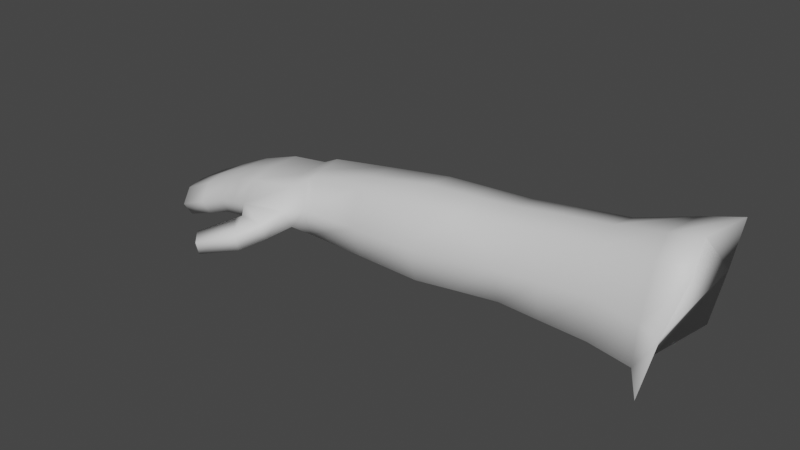# Source: RightArmModel.blend  (saved by Blender 3.6.13; exported with 4.5.12 LTS)
import bpy
from mathutils import Matrix  # noqa: F401  (used for matrix-valued properties, if any)

bpy.ops.wm.read_factory_settings(use_empty=True)
scene = bpy.context.scene
scene.name = 'Scene'

# ---- collections
col_collection = bpy.data.collections.new('Collection'); scene.collection.children.link(col_collection)

# ---- materials (node trees are filled in below, after node groups)
mat_skin_003 = bpy.data.materials.new('skin.003')
mat_skin_003.use_transparent_shadow = False
mat_skin_003.roughness = 0.5528

# ---- material node trees
mat_skin_003.use_nodes = True; mat_skin_003.node_tree.nodes.clear()
_N = mat_skin_003.node_tree.nodes; _L = mat_skin_003.node_tree.links
n0 = _N.new('ShaderNodeBsdfPrincipled'); n0.name = 'Principled BSDF'; n0.location = (10, 300)
n0.distribution = 'GGX'
n0.subsurface_method = 'RANDOM_WALK_SKIN'
n0.inputs[2].default_value = 0.5528
n0.inputs[3].default_value = 1.45
n0.inputs[27].default_value = (0.0, 0.0, 0.0, 1.0)
n0.inputs[28].default_value = 1.0
n1 = _N.new('ShaderNodeOutputMaterial'); n1.name = 'Material Output'; n1.location = (300, 300)
n2 = _N.new('ShaderNodeNormalMap'); n2.name = 'Normal Map'; n2.location = (-300, -300)
n2.label = 'Normal/Map'
_L.new(n0.outputs[0], n1.inputs[0])
_L.new(n2.outputs[0], n0.inputs[5])
n1.is_active_output = True

# ---- world
world_world = bpy.data.worlds.new('World'); scene.world = world_world
world_world.use_nodes = True; world_world.node_tree.nodes.clear()
_N = world_world.node_tree.nodes; _L = world_world.node_tree.links
n0 = _N.new('ShaderNodeOutputWorld'); n0.name = 'World Output'; n0.location = (300, 300)
n1 = _N.new('ShaderNodeBackground'); n1.name = 'Background'; n1.location = (10, 300)
n1.inputs[0].default_value = (0.05088, 0.05088, 0.05088, 1.0)
_L.new(n1.outputs[0], n0.inputs[0])
n0.is_active_output = True
world_world.color = (0.05088, 0.05088, 0.05088)
world_world.use_sun_shadow = False
world_world.sun_shadow_jitter_overblur = 0.0

# ---- meshes
me_scene_007 = bpy.data.meshes.new('Scene.007')
me_scene_007.from_pydata([(-3.418, 0.21, 2.871), (-3.37, 0.05103, 2.861), (-3.447, 0.211, 2.876), (-3.402, 0.08399, 2.914), (-3.547, 0.2125, 2.897), (-3.527, 0.1064, 2.917), (-3.677, 0.2136, 2.89), (-3.346, 0.08888, 3.008), (-3.408, 0.1057, 3.011), (-3.307, 0.1324, 3.167), (-3.667, 0.123, 2.91), (-3.805, 0.2147, 2.883), (-3.541, 0.1316, 3.016), (-3.792, 0.1396, 2.903), (-3.916, 0.2052, 2.87), (-3.68, 0.1323, 3.003), (-3.911, 0.1294, 2.894), (-4.035, 0.1958, 2.856), (-3.344, 0.2446, 3.186), (-3.404, 0.1425, 3.152), (-3.307, 0.3649, 3.199), (-3.548, 0.1607, 3.125), (-3.429, 0.2387, 3.172), (-3.346, 0.4057, 3.038), (-3.37, 0.3871, 2.89), (-3.414, 0.3599, 3.169), (-3.561, 0.2355, 3.149), (-3.686, 0.1646, 3.106), (-3.419, 0.3816, 3.038), (-3.554, 0.3245, 3.134), (-3.804, 0.1329, 2.991), (-3.699, 0.2354, 3.131), (-3.414, 0.3651, 2.91), (-3.533, 0.3306, 2.936), (-3.547, 0.3368, 3.035), (-3.672, 0.3253, 2.928), (-3.692, 0.3156, 3.12), (-3.685, 0.338, 3.022), (-3.797, 0.32, 2.92), (-3.81, 0.3391, 3.008), (-3.816, 0.3067, 3.106), (-3.826, 0.2352, 3.112), (-3.916, 0.3153, 2.907), (-3.93, 0.3347, 3.0), (-3.938, 0.3015, 3.102), (-4.035, 0.3106, 2.895), (-4.051, 0.3303, 2.991), (-4.226, 0.2948, 2.897), (-4.232, 0.1933, 2.86), (-4.404, 0.279, 2.898), (-4.399, 0.1909, 2.864), (-4.418, 0.2973, 2.971), (-4.241, 0.3138, 2.981), (-4.427, 0.268, 3.053), (-4.251, 0.2821, 3.075), (-4.428, 0.208, 3.041), (-4.06, 0.2962, 3.098), (-4.253, 0.2131, 3.071), (-4.422, 0.1522, 3.038), (-4.067, 0.2182, 3.102), (-4.245, 0.1489, 3.058), (-4.412, 0.1208, 2.957), (-3.935, 0.2267, 3.107), (-4.236, 0.1142, 2.965), (-4.399, 0.1311, 2.884), (-4.054, 0.1455, 3.078), (-3.932, 0.157, 3.083), (-4.221, 0.1252, 2.884), (-4.044, 0.1076, 2.973), (-4.029, 0.1193, 2.884), (-3.81, 0.1685, 3.088), (-4.48, 0.3128, 2.911), (-4.477, 0.1791, 2.893), (-4.585, 0.3049, 2.902), (-4.439, 0.09561, 2.909), (-4.604, 0.1733, 2.88), (-4.646, 0.3033, 2.889), (-4.665, 0.178, 2.868), (-4.706, 0.3018, 2.877), (-4.58, 0.08422, 2.893), (-4.552, 0.04165, 2.88), (-4.47, 0.03043, 2.888), (-4.575, 0.03105, 2.869), (-4.518, -0.02812, 2.86), (-4.645, -0.05113, 2.853), (-4.605, -0.09262, 2.847), (-4.641, 0.09311, 2.881), (-4.725, 0.1826, 2.857), (-4.784, 0.2873, 2.849), (-4.701, 0.102, 2.869), (-4.802, 0.1747, 2.83), (-4.861, 0.2729, 2.821), (-4.778, 0.09851, 2.842), (-4.878, 0.1668, 2.803), (-4.855, 0.09502, 2.816), (-4.45, 0.07964, 2.958), (-4.467, 0.1261, 3.01), (-4.594, 0.06876, 2.941), (-4.478, 0.01762, 2.936), (-4.501, 0.205, 3.009), (-4.523, -0.03778, 2.909), (-4.603, 0.1156, 2.994), (-4.5, 0.2959, 3.014), (-4.56, 0.02884, 2.929), (-4.608, -0.0994, 2.882), (-4.58, 0.02138, 2.919), (-4.648, -0.0579, 2.888), (-4.654, 0.07838, 2.925), (-4.715, 0.088, 2.91), (-4.664, 0.123, 2.975), (-4.794, 0.08528, 2.879), (-4.624, 0.199, 2.996), (-4.724, 0.1304, 2.956), (-4.684, 0.2024, 2.977), (-4.608, 0.2884, 3.004), (-4.498, 0.3389, 2.959), (-4.599, 0.3322, 2.95), (-4.669, 0.2876, 2.984), (-4.659, 0.3293, 2.934), (-4.745, 0.2059, 2.957), (-4.72, 0.3265, 2.918), (-4.729, 0.2868, 2.964), (-4.806, 0.1254, 2.92), (-4.8, 0.3107, 2.886), (-4.826, 0.1967, 2.92), (-4.812, 0.2732, 2.927), (-4.873, 0.08256, 2.847), (-4.879, 0.2949, 2.853), (-4.896, 0.1846, 2.844), (-4.894, 0.2595, 2.89), (-4.908, 0.1875, 2.882), (-4.887, 0.1203, 2.884)], [], [(1, 2, 0), (1, 3, 2), (3, 4, 2), (3, 5, 4), (5, 6, 4), (7, 3, 1), (8, 5, 3), (7, 8, 3), (9, 8, 7), (5, 10, 6), (10, 11, 6), (8, 12, 5), (12, 10, 5), (10, 13, 11), (13, 14, 11), (15, 13, 10), (12, 15, 10), (13, 16, 14), (16, 17, 14), (18, 19, 9), (9, 19, 8), (19, 12, 8), (19, 21, 12), (21, 15, 12), (18, 22, 19), (20, 22, 18), (22, 21, 19), (20, 25, 22), (23, 25, 20), (22, 26, 21), (25, 26, 22), (21, 27, 15), (26, 27, 21), (23, 28, 25), (24, 28, 23), (25, 29, 26), (28, 29, 25), (27, 30, 15), (15, 30, 13), (13, 30, 16), (26, 31, 27), (29, 31, 26), (0, 32, 24), (0, 2, 32), (24, 32, 28), (2, 33, 32), (2, 4, 33), (32, 34, 28), (32, 33, 34), (28, 34, 29), (4, 35, 33), (4, 6, 35), (34, 36, 29), (29, 36, 31), (33, 37, 34), (33, 35, 37), (34, 37, 36), (6, 38, 35), (6, 11, 38), (35, 39, 37), (35, 38, 39), (37, 40, 36), (37, 39, 40), (36, 41, 31), (36, 40, 41), (11, 42, 38), (11, 14, 42), (38, 43, 39), (38, 42, 43), (39, 44, 40), (39, 43, 44), (14, 45, 42), (14, 17, 45), (42, 46, 43), (42, 45, 46), (17, 47, 45), (17, 48, 47), (48, 49, 47), (48, 50, 49), (47, 49, 51), (45, 47, 52), (47, 51, 52), (45, 52, 46), (52, 51, 53), (52, 53, 54), (46, 52, 54), (54, 53, 55), (43, 46, 56), (46, 54, 56), (43, 56, 44), (54, 55, 57), (56, 54, 57), (57, 55, 58), (44, 56, 59), (56, 57, 59), (57, 58, 60), (59, 57, 60), (60, 58, 61), (44, 59, 62), (40, 44, 62), (40, 62, 41), (60, 61, 63), (63, 61, 64), (59, 60, 65), (62, 59, 65), (65, 60, 63), (41, 62, 66), (62, 65, 66), (63, 64, 67), (67, 64, 50), (67, 50, 48), (65, 63, 68), (68, 63, 67), (66, 65, 68), (69, 67, 48), (68, 67, 69), (69, 48, 17), (16, 69, 17), (68, 69, 16), (30, 68, 16), (30, 66, 68), (41, 66, 70), (70, 66, 30), (31, 41, 70), (27, 70, 30), (31, 70, 27), (50, 71, 49), (50, 72, 71), (64, 72, 50), (72, 73, 71), (64, 74, 72), (72, 75, 73), (74, 75, 72), (75, 76, 73), (75, 77, 76), (77, 78, 76), (74, 79, 75), (79, 77, 75), (74, 80, 79), (74, 81, 80), (81, 82, 80), (81, 83, 82), (83, 84, 82), (83, 85, 84), (79, 86, 77), (77, 87, 78), (86, 87, 77), (87, 88, 78), (86, 89, 87), (87, 90, 88), (89, 90, 87), (90, 91, 88), (89, 92, 90), (90, 93, 91), (92, 93, 90), (92, 94, 93), (61, 74, 64), (61, 95, 74), (58, 95, 61), (95, 81, 74), (58, 96, 95), (96, 97, 95), (55, 96, 58), (95, 98, 81), (97, 98, 95), (98, 83, 81), (55, 99, 96), (53, 99, 55), (98, 100, 83), (100, 85, 83), (96, 101, 97), (99, 101, 96), (53, 102, 99), (51, 102, 53), (97, 103, 98), (103, 100, 98), (100, 104, 85), (104, 84, 85), (105, 104, 100), (103, 105, 100), (104, 106, 84), (105, 106, 104), (82, 84, 106), (82, 106, 105), (80, 82, 105), (80, 105, 103), (79, 80, 103), (79, 103, 97), (97, 86, 79), (97, 107, 86), (107, 89, 86), (101, 107, 97), (107, 108, 89), (108, 92, 89), (101, 109, 107), (109, 108, 107), (108, 110, 92), (110, 94, 92), (111, 109, 101), (99, 111, 101), (102, 111, 99), (109, 112, 108), (112, 110, 108), (111, 113, 109), (113, 112, 109), (102, 114, 111), (114, 113, 111), (115, 114, 102), (51, 115, 102), (49, 115, 51), (49, 71, 115), (71, 116, 115), (115, 116, 114), (71, 73, 116), (114, 117, 113), (116, 117, 114), (73, 118, 116), (116, 118, 117), (73, 76, 118), (113, 119, 112), (117, 119, 113), (76, 120, 118), (76, 78, 120), (118, 121, 117), (117, 121, 119), (118, 120, 121), (119, 122, 112), (112, 122, 110), (78, 123, 120), (78, 88, 123), (121, 124, 119), (119, 124, 122), (120, 125, 121), (120, 123, 125), (121, 125, 124), (122, 126, 110), (110, 126, 94), (88, 127, 123), (88, 91, 127), (127, 91, 93), (128, 93, 94), (127, 93, 128), (128, 94, 126), (123, 127, 129), (123, 129, 125), (129, 127, 128), (125, 129, 130), (129, 128, 130), (125, 130, 124), (130, 128, 126), (122, 131, 126), (124, 131, 122), (130, 126, 131), (124, 130, 131), (1, 0, 24, 23, 20, 18, 9, 7)])
me_scene_007.polygons.foreach_set('use_smooth', [True] * 255)
_uv = me_scene_007.uv_layers.new(name='UVSet0')
_uv.uv.foreach_set('vector', [0.2478, 0.18, 0.2045, 0.1908, 0.2085, 0.176, 0.2478, 0.18, 0.237, 0.1934, 0.2045, 0.1908, 0.237, 0.1934, 0.1909, 0.2039, 0.2045, 0.1908, 0.237, 0.1934, 0.2039, 0.2069, 0.1909, 0.2039, 0.2039, 0.2069, 0.1759, 0.2041, 0.1909, 0.2039, 0.2556, 0.2157, 0.237, 0.1934, 0.2478, 0.18, 0.2401, 0.2192, 0.2039, 0.2069, 0.237, 0.1934, 0.2556, 0.2157, 0.2401, 0.2192, 0.237, 0.1934, 0.2758, 0.2482, 0.2401, 0.2192, 0.2556, 0.2157, 0.2039, 0.2069, 0.1761, 0.2207, 0.1759, 0.2041, 0.1761, 0.2207, 0.1451, 0.2041, 0.1759, 0.2041, 0.2401, 0.2192, 0.2072, 0.2295, 0.2039, 0.2069, 0.2072, 0.2295, 0.1761, 0.2207, 0.2039, 0.2069, 0.1761, 0.2207, 0.1452, 0.2207, 0.1451, 0.2041, 0.1452, 0.2207, 0.1182, 0.2041, 0.1451, 0.2041, 0.1761, 0.2384, 0.1452, 0.2207, 0.1761, 0.2207, 0.2072, 0.2295, 0.1761, 0.2384, 0.1761, 0.2207, 0.1452, 0.2207, 0.1182, 0.2207, 0.1182, 0.2041, 0.1182, 0.2207, 0.09375, 0.2041, 0.1182, 0.2041, 0.2673, 0.2749, 0.2478, 0.2508, 0.2758, 0.2482, 0.2758, 0.2482, 0.2478, 0.2508, 0.2401, 0.2192, 0.2478, 0.2508, 0.2072, 0.2295, 0.2401, 0.2192, 0.2478, 0.2508, 0.2119, 0.2549, 0.2072, 0.2295, 0.2119, 0.2549, 0.1761, 0.2384, 0.2072, 0.2295, 0.2673, 0.2749, 0.2492, 0.2749, 0.2478, 0.2508, 0.2694, 0.3005, 0.2492, 0.2749, 0.2673, 0.2749, 0.2492, 0.2749, 0.2119, 0.2549, 0.2478, 0.2508, 0.2694, 0.3005, 0.2496, 0.2924, 0.2492, 0.2749, 0.2607, 0.3266, 0.2496, 0.2924, 0.2694, 0.3005, 0.2492, 0.2749, 0.2129, 0.2749, 0.2119, 0.2549, 0.2496, 0.2924, 0.2129, 0.2749, 0.2492, 0.2749, 0.2119, 0.2549, 0.1762, 0.2576, 0.1761, 0.2384, 0.2129, 0.2749, 0.1762, 0.2576, 0.2119, 0.2549, 0.2607, 0.3266, 0.2433, 0.3237, 0.2496, 0.2924, 0.2498, 0.3578, 0.2433, 0.3237, 0.2607, 0.3266, 0.2496, 0.2924, 0.2132, 0.2923, 0.2129, 0.2749, 0.2433, 0.3237, 0.2132, 0.2923, 0.2496, 0.2924, 0.1762, 0.2576, 0.1452, 0.2385, 0.1761, 0.2384, 0.1761, 0.2384, 0.1452, 0.2385, 0.1452, 0.2207, 0.1452, 0.2207, 0.1452, 0.2385, 0.1182, 0.2207, 0.2129, 0.2749, 0.1761, 0.275, 0.1762, 0.2576, 0.2132, 0.2923, 0.1761, 0.275, 0.2129, 0.2749, 0.2128, 0.3768, 0.238, 0.3528, 0.2498, 0.3578, 0.2128, 0.3768, 0.2087, 0.3728, 0.238, 0.3528, 0.2498, 0.3578, 0.238, 0.3528, 0.2433, 0.3237, 0.2087, 0.3728, 0.2077, 0.3356, 0.238, 0.3528, 0.2087, 0.3728, 0.1948, 0.355, 0.2077, 0.3356, 0.238, 0.3528, 0.2104, 0.3177, 0.2433, 0.3237, 0.238, 0.3528, 0.2077, 0.3356, 0.2104, 0.3177, 0.2433, 0.3237, 0.2104, 0.3177, 0.2132, 0.2923, 0.1948, 0.355, 0.1761, 0.3268, 0.2077, 0.3356, 0.1948, 0.355, 0.176, 0.355, 0.1761, 0.3268, 0.2104, 0.3177, 0.1762, 0.2861, 0.2132, 0.2923, 0.2132, 0.2923, 0.1762, 0.2861, 0.1761, 0.275, 0.2077, 0.3356, 0.1762, 0.3025, 0.2104, 0.3177, 0.2077, 0.3356, 0.1761, 0.3268, 0.1762, 0.3025, 0.2104, 0.3177, 0.1762, 0.3025, 0.1762, 0.2861, 0.176, 0.355, 0.1452, 0.3268, 0.1761, 0.3268, 0.176, 0.355, 0.1451, 0.355, 0.1452, 0.3268, 0.1761, 0.3268, 0.1452, 0.3024, 0.1762, 0.3025, 0.1761, 0.3268, 0.1452, 0.3268, 0.1452, 0.3024, 0.1762, 0.3025, 0.1453, 0.2861, 0.1762, 0.2861, 0.1762, 0.3025, 0.1452, 0.3024, 0.1453, 0.2861, 0.1762, 0.2861, 0.1452, 0.275, 0.1761, 0.275, 0.1762, 0.2861, 0.1453, 0.2861, 0.1452, 0.275, 0.1451, 0.355, 0.1183, 0.3268, 0.1452, 0.3268, 0.1451, 0.355, 0.1182, 0.355, 0.1183, 0.3268, 0.1452, 0.3268, 0.1183, 0.3024, 0.1452, 0.3024, 0.1452, 0.3268, 0.1183, 0.3268, 0.1183, 0.3024, 0.1452, 0.3024, 0.1183, 0.2861, 0.1453, 0.2861, 0.1452, 0.3024, 0.1183, 0.3024, 0.1183, 0.2861, 0.1182, 0.355, 0.09394, 0.3268, 0.1183, 0.3268, 0.1182, 0.355, 0.09385, 0.355, 0.09394, 0.3268, 0.1183, 0.3268, 0.09392, 0.3024, 0.1183, 0.3024, 0.1183, 0.3268, 0.09394, 0.3268, 0.09392, 0.3024, 0.09385, 0.355, 0.05948, 0.3268, 0.09394, 0.3268, 0.09385, 0.355, 0.05949, 0.355, 0.05948, 0.3268, 0.05949, 0.355, 0.03112, 0.3268, 0.05948, 0.3268, 0.05949, 0.355, 0.03113, 0.355, 0.03112, 0.3268, 0.05948, 0.3268, 0.03112, 0.3268, 0.03108, 0.3025, 0.09394, 0.3268, 0.05948, 0.3268, 0.05944, 0.3023, 0.05948, 0.3268, 0.03108, 0.3025, 0.05944, 0.3023, 0.09394, 0.3268, 0.05944, 0.3023, 0.09392, 0.3024, 0.05944, 0.3023, 0.03108, 0.3025, 0.03107, 0.2861, 0.05944, 0.3023, 0.03107, 0.2861, 0.05942, 0.286, 0.09392, 0.3024, 0.05944, 0.3023, 0.05942, 0.286, 0.05942, 0.286, 0.03107, 0.2861, 0.03105, 0.2751, 0.1183, 0.3024, 0.09392, 0.3024, 0.09391, 0.286, 0.09392, 0.3024, 0.05942, 0.286, 0.09391, 0.286, 0.1183, 0.3024, 0.09391, 0.286, 0.1183, 0.2861, 0.05942, 0.286, 0.03105, 0.2751, 0.05942, 0.275, 0.09391, 0.286, 0.05942, 0.286, 0.05942, 0.275, 0.05942, 0.275, 0.03105, 0.2751, 0.03101, 0.2577, 0.1183, 0.2861, 0.09391, 0.286, 0.09391, 0.275, 0.09391, 0.286, 0.05942, 0.275, 0.09391, 0.275, 0.05942, 0.275, 0.03101, 0.2577, 0.05936, 0.2577, 0.09391, 0.275, 0.05942, 0.275, 0.05936, 0.2577, 0.05936, 0.2577, 0.03101, 0.2577, 0.03093, 0.2386, 0.1183, 0.2861, 0.09391, 0.275, 0.1183, 0.275, 0.1453, 0.2861, 0.1183, 0.2861, 0.1183, 0.275, 0.1453, 0.2861, 0.1183, 0.275, 0.1452, 0.275, 0.05936, 0.2577, 0.03093, 0.2386, 0.05928, 0.2387, 0.05928, 0.2387, 0.03093, 0.2386, 0.03092, 0.2207, 0.09391, 0.275, 0.05936, 0.2577, 0.09388, 0.2577, 0.1183, 0.275, 0.09391, 0.275, 0.09388, 0.2577, 0.09388, 0.2577, 0.05936, 0.2577, 0.05928, 0.2387, 0.1452, 0.275, 0.1183, 0.275, 0.1183, 0.2577, 0.1183, 0.275, 0.09388, 0.2577, 0.1183, 0.2577, 0.05928, 0.2387, 0.03092, 0.2207, 0.05928, 0.2207, 0.05928, 0.2207, 0.03092, 0.2207, 0.03093, 0.2041, 0.05928, 0.2207, 0.03093, 0.2041, 0.05931, 0.2041, 0.09388, 0.2577, 0.05928, 0.2387, 0.09383, 0.2386, 0.09383, 0.2386, 0.05928, 0.2387, 0.05928, 0.2207, 0.1183, 0.2577, 0.09388, 0.2577, 0.09383, 0.2386, 0.09383, 0.2207, 0.05928, 0.2207, 0.05931, 0.2041, 0.09383, 0.2386, 0.05928, 0.2207, 0.09383, 0.2207, 0.09383, 0.2207, 0.05931, 0.2041, 0.09375, 0.2041, 0.1182, 0.2207, 0.09383, 0.2207, 0.09375, 0.2041, 0.09383, 0.2386, 0.09383, 0.2207, 0.1182, 0.2207, 0.1452, 0.2385, 0.09383, 0.2386, 0.1182, 0.2207, 0.1452, 0.2385, 0.1183, 0.2577, 0.09383, 0.2386, 0.1452, 0.275, 0.1183, 0.2577, 0.1452, 0.2577, 0.1452, 0.2577, 0.1183, 0.2577, 0.1452, 0.2385, 0.1761, 0.275, 0.1452, 0.275, 0.1452, 0.2577, 0.1762, 0.2576, 0.1452, 0.2577, 0.1452, 0.2385, 0.1761, 0.275, 0.1452, 0.2577, 0.1762, 0.2576, 0.7974, 0.3192, 0.8275, 0.3327, 0.819, 0.3162, 0.7974, 0.3192, 0.7963, 0.334, 0.8275, 0.3327, 0.7824, 0.3175, 0.7963, 0.334, 0.7974, 0.3192, 0.7963, 0.334, 0.8274, 0.3561, 0.8275, 0.3327, 0.7824, 0.3175, 0.7753, 0.3285, 0.7963, 0.334, 0.7963, 0.334, 0.7983, 0.3638, 0.8274, 0.3561, 0.7753, 0.3285, 0.7983, 0.3638, 0.7963, 0.334, 0.7983, 0.3638, 0.8283, 0.3698, 0.8274, 0.3561, 0.7983, 0.3638, 0.8007, 0.3774, 0.8283, 0.3698, 0.8007, 0.3774, 0.8292, 0.3834, 0.8283, 0.3698, 0.7753, 0.3285, 0.7777, 0.3605, 0.7983, 0.3638, 0.7777, 0.3605, 0.8007, 0.3774, 0.7983, 0.3638, 0.7753, 0.3285, 0.7667, 0.3561, 0.7777, 0.3605, 0.7753, 0.3285, 0.7614, 0.3382, 0.7667, 0.3561, 0.7614, 0.3382, 0.7646, 0.3621, 0.7667, 0.3561, 0.7614, 0.3382, 0.7491, 0.3516, 0.7646, 0.3621, 0.7491, 0.3516, 0.7487, 0.3808, 0.7646, 0.3621, 0.7491, 0.3516, 0.7379, 0.3735, 0.7487, 0.3808, 0.7777, 0.3605, 0.7812, 0.3738, 0.8007, 0.3774, 0.8007, 0.3774, 0.8032, 0.3911, 0.8292, 0.3834, 0.7812, 0.3738, 0.8032, 0.3911, 0.8007, 0.3774, 0.8032, 0.3911, 0.8277, 0.4018, 0.8292, 0.3834, 0.7812, 0.3738, 0.7848, 0.3871, 0.8032, 0.3911, 0.8032, 0.3911, 0.8032, 0.4092, 0.8277, 0.4018, 0.7848, 0.3871, 0.8032, 0.4092, 0.8032, 0.3911, 0.8032, 0.4092, 0.8262, 0.4202, 0.8277, 0.4018, 0.7848, 0.3871, 0.7858, 0.4052, 0.8032, 0.4092, 0.8032, 0.4092, 0.8032, 0.4273, 0.8262, 0.4202, 0.7858, 0.4052, 0.8032, 0.4273, 0.8032, 0.4092, 0.7858, 0.4052, 0.7869, 0.4232, 0.8032, 0.4273, 0.9361, 0.5762, 0.9349, 0.5624, 0.9487, 0.563, 0.9361, 0.5762, 0.9245, 0.5704, 0.9349, 0.5624, 0.9361, 0.5978, 0.9245, 0.5704, 0.9361, 0.5762, 0.9245, 0.5704, 0.9246, 0.5488, 0.9349, 0.5624, 0.9361, 0.5978, 0.9234, 0.5897, 0.9245, 0.5704, 0.9234, 0.5897, 0.8797, 0.5731, 0.9245, 0.5704, 0.936, 0.6122, 0.9234, 0.5897, 0.9361, 0.5978, 0.9245, 0.5704, 0.9149, 0.5553, 0.9246, 0.5488, 0.8797, 0.5731, 0.9149, 0.5553, 0.9245, 0.5704, 0.9149, 0.5553, 0.9154, 0.5332, 0.9246, 0.5488, 0.936, 0.6122, 0.9156, 0.6116, 0.9234, 0.5897, 0.9361, 0.6274, 0.9156, 0.6116, 0.936, 0.6122, 0.9149, 0.5553, 0.9069, 0.5406, 0.9154, 0.5332, 0.9069, 0.5406, 0.8971, 0.5161, 0.9154, 0.5332, 0.9234, 0.5897, 0.8861, 0.5924, 0.8797, 0.5731, 0.9156, 0.6116, 0.8861, 0.5924, 0.9234, 0.5897, 0.9361, 0.6274, 0.9167, 0.6346, 0.9156, 0.6116, 0.936, 0.6494, 0.9167, 0.6346, 0.9361, 0.6274, 0.8797, 0.5731, 0.8883, 0.5568, 0.9149, 0.5553, 0.8883, 0.5568, 0.9069, 0.5406, 0.9149, 0.5553, 0.9069, 0.5406, 0.8945, 0.5238, 0.8971, 0.5161, 0.8945, 0.5238, 0.8816, 0.5203, 0.8971, 0.5161, 0.8856, 0.5493, 0.8945, 0.5238, 0.9069, 0.5406, 0.8883, 0.5568, 0.8856, 0.5493, 0.9069, 0.5406, 0.8945, 0.5238, 0.887, 0.5272, 0.8816, 0.5203, 0.8856, 0.5493, 0.887, 0.5272, 0.8945, 0.5238, 0.8716, 0.5458, 0.8816, 0.5203, 0.887, 0.5272, 0.8716, 0.5458, 0.887, 0.5272, 0.8856, 0.5493, 0.8719, 0.5537, 0.8716, 0.5458, 0.8856, 0.5493, 0.8719, 0.5537, 0.8856, 0.5493, 0.8883, 0.5568, 0.8686, 0.5645, 0.8719, 0.5537, 0.8883, 0.5568, 0.8686, 0.5645, 0.8883, 0.5568, 0.8797, 0.5731, 0.8797, 0.5731, 0.8573, 0.5742, 0.8686, 0.5645, 0.8797, 0.5731, 0.8657, 0.5824, 0.8573, 0.5742, 0.8657, 0.5824, 0.8459, 0.584, 0.8573, 0.5742, 0.8861, 0.5924, 0.8657, 0.5824, 0.8797, 0.5731, 0.8657, 0.5824, 0.8517, 0.5918, 0.8459, 0.584, 0.8517, 0.5918, 0.8324, 0.595, 0.8459, 0.584, 0.8861, 0.5924, 0.8724, 0.5982, 0.8657, 0.5824, 0.8724, 0.5982, 0.8517, 0.5918, 0.8657, 0.5824, 0.8517, 0.5918, 0.8387, 0.6008, 0.8324, 0.595, 0.8387, 0.6008, 0.8188, 0.6061, 0.8324, 0.595, 0.8855, 0.6134, 0.8724, 0.5982, 0.8861, 0.5924, 0.9156, 0.6116, 0.8855, 0.6134, 0.8861, 0.5924, 0.9167, 0.6346, 0.8855, 0.6134, 0.9156, 0.6116, 0.8724, 0.5982, 0.8588, 0.6041, 0.8517, 0.5918, 0.8588, 0.6041, 0.8387, 0.6008, 0.8517, 0.5918, 0.8855, 0.6134, 0.8725, 0.6167, 0.8724, 0.5982, 0.8725, 0.6167, 0.8588, 0.6041, 0.8724, 0.5982, 0.9167, 0.6346, 0.8914, 0.6332, 0.8855, 0.6134, 0.8914, 0.6332, 0.8725, 0.6167, 0.8855, 0.6134, 0.9138, 0.6508, 0.8914, 0.6332, 0.9167, 0.6346, 0.936, 0.6494, 0.9138, 0.6508, 0.9167, 0.6346, 0.9361, 0.6685, 0.9138, 0.6508, 0.936, 0.6494, 0.9361, 0.6685, 0.9179, 0.6634, 0.9138, 0.6508, 0.9179, 0.6634, 0.8914, 0.649, 0.9138, 0.6508, 0.9138, 0.6508, 0.8914, 0.649, 0.8914, 0.6332, 0.9179, 0.6634, 0.8917, 0.6629, 0.8914, 0.649, 0.8914, 0.6332, 0.8783, 0.6342, 0.8725, 0.6167, 0.8914, 0.649, 0.8783, 0.6342, 0.8914, 0.6332, 0.8917, 0.6629, 0.8775, 0.6484, 0.8914, 0.649, 0.8914, 0.649, 0.8775, 0.6484, 0.8783, 0.6342, 0.8917, 0.6629, 0.8765, 0.6612, 0.8775, 0.6484, 0.8725, 0.6167, 0.8596, 0.62, 0.8588, 0.6041, 0.8783, 0.6342, 0.8596, 0.62, 0.8725, 0.6167, 0.8765, 0.6612, 0.8637, 0.6479, 0.8775, 0.6484, 0.8765, 0.6612, 0.8613, 0.6594, 0.8637, 0.6479, 0.8775, 0.6484, 0.8651, 0.6353, 0.8783, 0.6342, 0.8783, 0.6342, 0.8651, 0.6353, 0.8596, 0.62, 0.8775, 0.6484, 0.8637, 0.6479, 0.8651, 0.6353, 0.8596, 0.62, 0.8448, 0.6099, 0.8588, 0.6041, 0.8588, 0.6041, 0.8448, 0.6099, 0.8387, 0.6008, 0.8613, 0.6594, 0.8494, 0.6447, 0.8637, 0.6479, 0.8613, 0.6594, 0.8449, 0.653, 0.8494, 0.6447, 0.8651, 0.6353, 0.8456, 0.6227, 0.8596, 0.62, 0.8596, 0.62, 0.8456, 0.6227, 0.8448, 0.6099, 0.8637, 0.6479, 0.8508, 0.6346, 0.8651, 0.6353, 0.8637, 0.6479, 0.8494, 0.6447, 0.8508, 0.6346, 0.8651, 0.6353, 0.8508, 0.6346, 0.8456, 0.6227, 0.8448, 0.6099, 0.8258, 0.6097, 0.8387, 0.6008, 0.8387, 0.6008, 0.8258, 0.6097, 0.8188, 0.6061, 0.8449, 0.653, 0.8352, 0.6415, 0.8494, 0.6447, 0.8449, 0.653, 0.8285, 0.6466, 0.8352, 0.6415, 0.8352, 0.6415, 0.8285, 0.6466, 0.8126, 0.6246, 0.8243, 0.6269, 0.8126, 0.6246, 0.8188, 0.6061, 0.8352, 0.6415, 0.8126, 0.6246, 0.8243, 0.6269, 0.8243, 0.6269, 0.8188, 0.6061, 0.8258, 0.6097, 0.8494, 0.6447, 0.8352, 0.6415, 0.8366, 0.6339, 0.8494, 0.6447, 0.8366, 0.6339, 0.8508, 0.6346, 0.8366, 0.6339, 0.8352, 0.6415, 0.8243, 0.6269, 0.8508, 0.6346, 0.8366, 0.6339, 0.8316, 0.6254, 0.8366, 0.6339, 0.8243, 0.6269, 0.8316, 0.6254, 0.8508, 0.6346, 0.8316, 0.6254, 0.8456, 0.6227, 0.8316, 0.6254, 0.8243, 0.6269, 0.8258, 0.6097, 0.8448, 0.6099, 0.8309, 0.6157, 0.8258, 0.6097, 0.8456, 0.6227, 0.8309, 0.6157, 0.8448, 0.6099, 0.8316, 0.6254, 0.8258, 0.6097, 0.8309, 0.6157, 0.8456, 0.6227, 0.8316, 0.6254, 0.8309, 0.6157, 0.2478, 0.18, 0.2085, 0.176, 0.2498, 0.3578, 0.2607, 0.3266, 0.2694, 0.3005, 0.2673, 0.2749, 0.2758, 0.2482, 0.2556, 0.2157])
_ca = me_scene_007.color_attributes.new('VertexColors', 'BYTE_COLOR', 'CORNER')
_ca.data.foreach_set('color', [1.0, 1.0, 1.0, 1.0, 1.0, 1.0, 1.0, 1.0, 1.0, 1.0, 1.0, 1.0, 1.0, 1.0, 1.0, 1.0, 1.0, 1.0, 1.0, 1.0, 1.0, 1.0, 1.0, 1.0, 1.0, 1.0, 1.0, 1.0, 1.0, 1.0, 1.0, 1.0, 1.0, 1.0, 1.0, 1.0, 1.0, 1.0, 1.0, 1.0, 1.0, 1.0, 1.0, 1.0, 1.0, 1.0, 1.0, 1.0, 1.0, 1.0, 1.0, 1.0, 1.0, 1.0, 1.0, 1.0, 1.0, 1.0, 1.0, 1.0, 1.0, 1.0, 1.0, 1.0, 1.0, 1.0, 1.0, 1.0, 1.0, 1.0, 1.0, 1.0, 1.0, 1.0, 1.0, 1.0, 1.0, 1.0, 1.0, 1.0, 1.0, 1.0, 1.0, 1.0, 1.0, 1.0, 1.0, 1.0, 1.0, 1.0, 1.0, 1.0, 1.0, 1.0, 1.0, 1.0, 1.0, 1.0, 1.0, 1.0, 1.0, 1.0, 1.0, 1.0, 1.0, 1.0, 1.0, 1.0, 1.0, 1.0, 1.0, 1.0, 1.0, 1.0, 1.0, 1.0, 1.0, 1.0, 1.0, 1.0, 1.0, 1.0, 1.0, 1.0, 1.0, 1.0, 1.0, 1.0, 1.0, 1.0, 1.0, 1.0, 1.0, 1.0, 1.0, 1.0, 1.0, 1.0, 1.0, 1.0, 1.0, 1.0, 1.0, 1.0, 1.0, 1.0, 1.0, 1.0, 1.0, 1.0, 1.0, 1.0, 1.0, 1.0, 1.0, 1.0, 1.0, 1.0, 1.0, 1.0, 1.0, 1.0, 1.0, 1.0, 1.0, 1.0, 1.0, 1.0, 1.0, 1.0, 1.0, 1.0, 1.0, 1.0, 1.0, 1.0, 1.0, 1.0, 1.0, 1.0, 1.0, 1.0, 1.0, 1.0, 1.0, 1.0, 1.0, 1.0, 1.0, 1.0, 1.0, 1.0, 1.0, 1.0, 1.0, 1.0, 1.0, 1.0, 1.0, 1.0, 1.0, 1.0, 1.0, 1.0, 1.0, 1.0, 1.0, 1.0, 1.0, 1.0, 1.0, 1.0, 1.0, 1.0, 1.0, 1.0, 1.0, 1.0, 1.0, 1.0, 1.0, 1.0, 1.0, 1.0, 1.0, 1.0, 1.0, 1.0, 1.0, 1.0, 1.0, 1.0, 1.0, 1.0, 1.0, 1.0, 1.0, 1.0, 1.0, 1.0, 1.0, 1.0, 1.0, 1.0, 1.0, 1.0, 1.0, 1.0, 1.0, 1.0, 1.0, 1.0, 1.0, 1.0, 1.0, 1.0, 1.0, 1.0, 1.0, 1.0, 1.0, 1.0, 1.0, 1.0, 1.0, 1.0, 1.0, 1.0, 1.0, 1.0, 1.0, 1.0, 1.0, 1.0, 1.0, 1.0, 1.0, 1.0, 1.0, 1.0, 1.0, 1.0, 1.0, 1.0, 1.0, 1.0, 1.0, 1.0, 1.0, 1.0, 1.0, 1.0, 1.0, 1.0, 1.0, 1.0, 1.0, 1.0, 1.0, 1.0, 1.0, 1.0, 1.0, 1.0, 1.0, 1.0, 1.0, 1.0, 1.0, 1.0, 1.0, 1.0, 1.0, 1.0, 1.0, 1.0, 1.0, 1.0, 1.0, 1.0, 1.0, 1.0, 1.0, 1.0, 1.0, 1.0, 1.0, 1.0, 1.0, 1.0, 1.0, 1.0, 1.0, 1.0, 1.0, 1.0, 1.0, 1.0, 1.0, 1.0, 1.0, 1.0, 1.0, 1.0, 1.0, 1.0, 1.0, 1.0, 1.0, 1.0, 1.0, 1.0, 1.0, 1.0, 1.0, 1.0, 1.0, 1.0, 1.0, 1.0, 1.0, 1.0, 1.0, 1.0, 1.0, 1.0, 1.0, 1.0, 1.0, 1.0, 1.0, 1.0, 1.0, 1.0, 1.0, 1.0, 1.0, 1.0, 1.0, 1.0, 1.0, 1.0, 1.0, 1.0, 1.0, 1.0, 1.0, 1.0, 1.0, 1.0, 1.0, 1.0, 1.0, 1.0, 1.0, 1.0, 1.0, 1.0, 1.0, 1.0, 1.0, 1.0, 1.0, 1.0, 1.0, 1.0, 1.0, 1.0, 1.0, 1.0, 1.0, 1.0, 1.0, 1.0, 1.0, 1.0, 1.0, 1.0, 1.0, 1.0, 1.0, 1.0, 1.0, 1.0, 1.0, 1.0, 1.0, 1.0, 1.0, 1.0, 1.0, 1.0, 1.0, 1.0, 1.0, 1.0, 1.0, 1.0, 1.0, 1.0, 1.0, 1.0, 1.0, 1.0, 1.0, 1.0, 1.0, 1.0, 1.0, 1.0, 1.0, 1.0, 1.0, 1.0, 1.0, 1.0, 1.0, 1.0, 1.0, 1.0, 1.0, 1.0, 1.0, 1.0, 1.0, 1.0, 1.0, 1.0, 1.0, 1.0, 1.0, 1.0, 1.0, 1.0, 1.0, 1.0, 1.0, 1.0, 1.0, 1.0, 1.0, 1.0, 1.0, 1.0, 1.0, 1.0, 1.0, 1.0, 1.0, 1.0, 1.0, 1.0, 1.0, 1.0, 1.0, 1.0, 1.0, 1.0, 1.0, 1.0, 1.0, 1.0, 1.0, 1.0, 1.0, 1.0, 1.0, 1.0, 1.0, 1.0, 1.0, 1.0, 1.0, 1.0, 1.0, 1.0, 1.0, 1.0, 1.0, 1.0, 1.0, 1.0, 1.0, 1.0, 1.0, 1.0, 1.0, 1.0, 1.0, 1.0, 1.0, 1.0, 1.0, 1.0, 1.0, 1.0, 1.0, 1.0, 1.0, 1.0, 1.0, 1.0, 1.0, 1.0, 1.0, 1.0, 1.0, 1.0, 1.0, 1.0, 1.0, 1.0, 1.0, 1.0, 1.0, 1.0, 1.0, 1.0, 1.0, 1.0, 1.0, 1.0, 1.0, 1.0, 1.0, 1.0, 1.0, 1.0, 1.0, 1.0, 1.0, 1.0, 1.0, 1.0, 1.0, 1.0, 1.0, 1.0, 1.0, 1.0, 1.0, 1.0, 1.0, 1.0, 1.0, 1.0, 1.0, 1.0, 1.0, 1.0, 1.0, 1.0, 1.0, 1.0, 1.0, 1.0, 1.0, 1.0, 1.0, 1.0, 1.0, 1.0, 1.0, 1.0, 1.0, 1.0, 1.0, 1.0, 1.0, 1.0, 1.0, 1.0, 1.0, 1.0, 1.0, 1.0, 1.0, 1.0, 1.0, 1.0, 1.0, 1.0, 1.0, 1.0, 1.0, 1.0, 1.0, 1.0, 1.0, 1.0, 1.0, 1.0, 1.0, 1.0, 1.0, 1.0, 1.0, 1.0, 1.0, 1.0, 1.0, 1.0, 1.0, 1.0, 1.0, 1.0, 1.0, 1.0, 1.0, 1.0, 1.0, 1.0, 1.0, 1.0, 1.0, 1.0, 1.0, 1.0, 1.0, 1.0, 1.0, 1.0, 1.0, 1.0, 1.0, 1.0, 1.0, 1.0, 1.0, 1.0, 1.0, 1.0, 1.0, 1.0, 1.0, 1.0, 1.0, 1.0, 1.0, 1.0, 1.0, 1.0, 1.0, 1.0, 1.0, 1.0, 1.0, 1.0, 1.0, 1.0, 1.0, 1.0, 1.0, 1.0, 1.0, 1.0, 1.0, 1.0, 1.0, 1.0, 1.0, 1.0, 1.0, 1.0, 1.0, 1.0, 1.0, 1.0, 1.0, 1.0, 1.0, 1.0, 1.0, 1.0, 1.0, 1.0, 1.0, 1.0, 1.0, 1.0, 1.0, 1.0, 1.0, 1.0, 1.0, 1.0, 1.0, 1.0, 1.0, 1.0, 1.0, 1.0, 1.0, 1.0, 1.0, 1.0, 1.0, 1.0, 1.0, 1.0, 1.0, 1.0, 1.0, 1.0, 1.0, 1.0, 1.0, 1.0, 1.0, 1.0, 1.0, 1.0, 1.0, 1.0, 1.0, 1.0, 1.0, 1.0, 1.0, 1.0, 1.0, 1.0, 1.0, 1.0, 1.0, 1.0, 1.0, 1.0, 1.0, 1.0, 1.0, 1.0, 1.0, 1.0, 1.0, 1.0, 1.0, 1.0, 1.0, 1.0, 1.0, 1.0, 1.0, 1.0, 1.0, 1.0, 1.0, 1.0, 1.0, 1.0, 1.0, 1.0, 1.0, 1.0, 1.0, 1.0, 1.0, 1.0, 1.0, 1.0, 1.0, 1.0, 1.0, 1.0, 1.0, 1.0, 1.0, 1.0, 1.0, 1.0, 1.0, 1.0, 1.0, 1.0, 1.0, 1.0, 1.0, 1.0, 1.0, 1.0, 1.0, 1.0, 1.0, 1.0, 1.0, 1.0, 1.0, 1.0, 1.0, 1.0, 1.0, 1.0, 1.0, 1.0, 1.0, 1.0, 1.0, 1.0, 1.0, 1.0, 1.0, 1.0, 1.0, 1.0, 1.0, 1.0, 1.0, 1.0, 1.0, 1.0, 1.0, 1.0, 1.0, 1.0, 1.0, 1.0, 1.0, 1.0, 1.0, 1.0, 1.0, 1.0, 1.0, 1.0, 1.0, 1.0, 1.0, 1.0, 1.0, 1.0, 1.0, 1.0, 1.0, 1.0, 1.0, 1.0, 1.0, 1.0, 1.0, 1.0, 1.0, 1.0, 1.0, 1.0, 1.0, 1.0, 1.0, 1.0, 1.0, 1.0, 1.0, 1.0, 1.0, 1.0, 1.0, 1.0, 1.0, 1.0, 1.0, 1.0, 1.0, 1.0, 1.0, 1.0, 1.0, 1.0, 1.0, 1.0, 1.0, 1.0, 1.0, 1.0, 1.0, 1.0, 1.0, 1.0, 1.0, 1.0, 1.0, 1.0, 1.0, 1.0, 1.0, 1.0, 1.0, 1.0, 1.0, 1.0, 1.0, 1.0, 1.0, 1.0, 1.0, 1.0, 1.0, 1.0, 1.0, 1.0, 1.0, 1.0, 1.0, 1.0, 1.0, 1.0, 1.0, 1.0, 1.0, 1.0, 1.0, 1.0, 1.0, 1.0, 1.0, 1.0, 1.0, 1.0, 1.0, 1.0, 1.0, 1.0, 1.0, 1.0, 1.0, 1.0, 1.0, 1.0, 1.0, 1.0, 1.0, 1.0, 1.0, 1.0, 1.0, 1.0, 1.0, 1.0, 1.0, 1.0, 1.0, 1.0, 1.0, 1.0, 1.0, 1.0, 1.0, 1.0, 1.0, 1.0, 1.0, 1.0, 1.0, 1.0, 1.0, 1.0, 1.0, 1.0, 1.0, 1.0, 1.0, 1.0, 1.0, 1.0, 1.0, 1.0, 1.0, 1.0, 1.0, 1.0, 1.0, 1.0, 1.0, 1.0, 1.0, 1.0, 1.0, 1.0, 1.0, 1.0, 1.0, 1.0, 1.0, 1.0, 1.0, 1.0, 1.0, 1.0, 1.0, 1.0, 1.0, 1.0, 1.0, 1.0, 1.0, 1.0, 1.0, 1.0, 1.0, 1.0, 1.0, 1.0, 1.0, 1.0, 1.0, 1.0, 1.0, 1.0, 1.0, 1.0, 1.0, 1.0, 1.0, 1.0, 1.0, 1.0, 1.0, 1.0, 1.0, 1.0, 1.0, 1.0, 1.0, 1.0, 1.0, 1.0, 1.0, 1.0, 1.0, 1.0, 1.0, 1.0, 1.0, 1.0, 1.0, 1.0, 1.0, 1.0, 1.0, 1.0, 1.0, 1.0, 1.0, 1.0, 1.0, 1.0, 1.0, 1.0, 1.0, 1.0, 1.0, 1.0, 1.0, 1.0, 1.0, 1.0, 1.0, 1.0, 1.0, 1.0, 1.0, 1.0, 1.0, 1.0, 1.0, 1.0, 1.0, 1.0, 1.0, 1.0, 1.0, 1.0, 1.0, 1.0, 1.0, 1.0, 1.0, 1.0, 1.0, 1.0, 1.0, 1.0, 1.0, 1.0, 1.0, 1.0, 1.0, 1.0, 1.0, 1.0, 1.0, 1.0, 1.0, 1.0, 1.0, 1.0, 1.0, 1.0, 1.0, 1.0, 1.0, 1.0, 1.0, 1.0, 1.0, 1.0, 1.0, 1.0, 1.0, 1.0, 1.0, 1.0, 1.0, 1.0, 1.0, 1.0, 1.0, 1.0, 1.0, 1.0, 1.0, 1.0, 1.0, 1.0, 1.0, 1.0, 1.0, 1.0, 1.0, 1.0, 1.0, 1.0, 1.0, 1.0, 1.0, 1.0, 1.0, 1.0, 1.0, 1.0, 1.0, 1.0, 1.0, 1.0, 1.0, 1.0, 1.0, 1.0, 1.0, 1.0, 1.0, 1.0, 1.0, 1.0, 1.0, 1.0, 1.0, 1.0, 1.0, 1.0, 1.0, 1.0, 1.0, 1.0, 1.0, 1.0, 1.0, 1.0, 1.0, 1.0, 1.0, 1.0, 1.0, 1.0, 1.0, 1.0, 1.0, 1.0, 1.0, 1.0, 1.0, 1.0, 1.0, 1.0, 1.0, 1.0, 1.0, 1.0, 1.0, 1.0, 1.0, 1.0, 1.0, 1.0, 1.0, 1.0, 1.0, 1.0, 1.0, 1.0, 1.0, 1.0, 1.0, 1.0, 1.0, 1.0, 1.0, 1.0, 1.0, 1.0, 1.0, 1.0, 1.0, 1.0, 1.0, 1.0, 1.0, 1.0, 1.0, 1.0, 1.0, 1.0, 1.0, 1.0, 1.0, 1.0, 1.0, 1.0, 1.0, 1.0, 1.0, 1.0, 1.0, 1.0, 1.0, 1.0, 1.0, 1.0, 1.0, 1.0, 1.0, 1.0, 1.0, 1.0, 1.0, 1.0, 1.0, 1.0, 1.0, 1.0, 1.0, 1.0, 1.0, 1.0, 1.0, 1.0, 1.0, 1.0, 1.0, 1.0, 1.0, 1.0, 1.0, 1.0, 1.0, 1.0, 1.0, 1.0, 1.0, 1.0, 1.0, 1.0, 1.0, 1.0, 1.0, 1.0, 1.0, 1.0, 1.0, 1.0, 1.0, 1.0, 1.0, 1.0, 1.0, 1.0, 1.0, 1.0, 1.0, 1.0, 1.0, 1.0, 1.0, 1.0, 1.0, 1.0, 1.0, 1.0, 1.0, 1.0, 1.0, 1.0, 1.0, 1.0, 1.0, 1.0, 1.0, 1.0, 1.0, 1.0, 1.0, 1.0, 1.0, 1.0, 1.0, 1.0, 1.0, 1.0, 1.0, 1.0, 1.0, 1.0, 1.0, 1.0, 1.0, 1.0, 1.0, 1.0, 1.0, 1.0, 1.0, 1.0, 1.0, 1.0, 1.0, 1.0, 1.0, 1.0, 1.0, 1.0, 1.0, 1.0, 1.0, 1.0, 1.0, 1.0, 1.0, 1.0, 1.0, 1.0, 1.0, 1.0, 1.0, 1.0, 1.0, 1.0, 1.0, 1.0, 1.0, 1.0, 1.0, 1.0, 1.0, 1.0, 1.0, 1.0, 1.0, 1.0, 1.0, 1.0, 1.0, 1.0, 1.0, 1.0, 1.0, 1.0, 1.0, 1.0, 1.0, 1.0, 1.0, 1.0, 1.0, 1.0, 1.0, 1.0, 1.0, 1.0, 1.0, 1.0, 1.0, 1.0, 1.0, 1.0, 1.0, 1.0, 1.0, 1.0, 1.0, 1.0, 1.0, 1.0, 1.0, 1.0, 1.0, 1.0, 1.0, 1.0, 1.0, 1.0, 1.0, 1.0, 1.0, 1.0, 1.0, 1.0, 1.0, 1.0, 1.0, 1.0, 1.0, 1.0, 1.0, 1.0, 1.0, 1.0, 1.0, 1.0, 1.0, 1.0, 1.0, 1.0, 1.0, 1.0, 1.0, 1.0, 1.0, 1.0, 1.0, 1.0, 1.0, 1.0, 1.0, 1.0, 1.0, 1.0, 1.0, 1.0, 1.0, 1.0, 1.0, 1.0, 1.0, 1.0, 1.0, 1.0, 1.0, 1.0, 1.0, 1.0, 1.0, 1.0, 1.0, 1.0, 1.0, 1.0, 1.0, 1.0, 1.0, 1.0, 1.0, 1.0, 1.0, 1.0, 1.0, 1.0, 1.0, 1.0, 1.0, 1.0, 1.0, 1.0, 1.0, 1.0, 1.0, 1.0, 1.0, 1.0, 1.0, 1.0, 1.0, 1.0, 1.0, 1.0, 1.0, 1.0, 1.0, 1.0, 1.0, 1.0, 1.0, 1.0, 1.0, 1.0, 1.0, 1.0, 1.0, 1.0, 1.0, 1.0, 1.0, 1.0, 1.0, 1.0, 1.0, 1.0, 1.0, 1.0, 1.0, 1.0, 1.0, 1.0, 1.0, 1.0, 1.0, 1.0, 1.0, 1.0, 1.0, 1.0, 1.0, 1.0, 1.0, 1.0, 1.0, 1.0, 1.0, 1.0, 1.0, 1.0, 1.0, 1.0, 1.0, 1.0, 1.0, 1.0, 1.0, 1.0, 1.0, 1.0, 1.0, 1.0, 1.0, 1.0, 1.0, 1.0, 1.0, 1.0, 1.0, 1.0, 1.0, 1.0, 1.0, 1.0, 1.0, 1.0, 1.0, 1.0, 1.0, 1.0, 1.0, 1.0, 1.0, 1.0, 1.0, 1.0, 1.0, 1.0, 1.0, 1.0, 1.0, 1.0, 1.0, 1.0, 1.0, 1.0, 1.0, 1.0, 1.0, 1.0, 1.0, 1.0, 1.0, 1.0, 1.0, 1.0, 1.0, 1.0, 1.0, 1.0, 1.0, 1.0, 1.0, 1.0, 1.0, 1.0, 1.0, 1.0, 1.0, 1.0, 1.0, 1.0, 1.0, 1.0, 1.0, 1.0, 1.0, 1.0, 1.0, 1.0, 1.0, 1.0, 1.0, 1.0, 1.0, 1.0, 1.0, 1.0, 1.0, 1.0, 1.0, 1.0, 1.0, 1.0, 1.0, 1.0, 1.0, 1.0, 1.0, 1.0, 1.0, 1.0, 1.0, 1.0, 1.0, 1.0, 1.0, 1.0, 1.0, 1.0, 1.0, 1.0, 1.0, 1.0, 1.0, 1.0, 1.0, 1.0, 1.0, 1.0, 1.0, 1.0, 1.0, 1.0, 1.0, 1.0, 1.0, 1.0, 1.0, 1.0, 1.0, 1.0, 1.0, 1.0, 1.0, 1.0, 1.0, 1.0, 1.0, 1.0, 1.0, 1.0, 1.0, 1.0, 1.0, 1.0, 1.0, 1.0, 1.0, 1.0, 1.0, 1.0, 1.0, 1.0, 1.0, 1.0, 1.0, 1.0, 1.0, 1.0, 1.0, 1.0, 1.0, 1.0, 1.0, 1.0, 1.0, 1.0, 1.0, 1.0, 1.0, 1.0, 1.0, 1.0, 1.0, 1.0, 1.0, 1.0, 1.0, 1.0, 1.0, 1.0, 1.0, 1.0, 1.0, 1.0, 1.0, 1.0, 1.0, 1.0, 1.0, 1.0, 1.0, 1.0, 1.0, 1.0, 1.0, 1.0, 1.0, 1.0, 1.0, 1.0, 1.0, 1.0, 1.0, 1.0, 1.0, 1.0, 1.0, 1.0, 1.0, 1.0, 1.0, 1.0, 1.0, 1.0, 1.0, 1.0, 1.0, 1.0, 1.0, 1.0, 1.0, 1.0, 1.0, 1.0, 1.0, 1.0, 1.0, 1.0, 1.0, 1.0, 1.0, 1.0, 1.0, 1.0, 1.0, 1.0, 1.0, 1.0, 1.0, 1.0, 1.0, 1.0, 1.0, 1.0, 1.0, 1.0, 1.0, 1.0, 1.0, 1.0, 1.0, 1.0, 1.0, 1.0, 1.0, 1.0, 1.0, 1.0, 1.0, 1.0, 1.0, 1.0, 1.0, 1.0, 1.0, 1.0, 1.0, 1.0, 1.0, 1.0, 1.0, 1.0, 1.0, 1.0, 1.0, 1.0, 1.0, 1.0, 1.0, 1.0, 1.0, 1.0, 1.0, 1.0, 1.0, 1.0, 1.0, 1.0, 1.0, 1.0, 1.0, 1.0, 1.0, 1.0, 1.0, 1.0, 1.0, 1.0, 1.0, 1.0, 1.0, 1.0, 1.0, 1.0, 1.0, 1.0, 1.0, 1.0, 1.0, 1.0, 1.0, 1.0, 1.0, 1.0, 1.0, 1.0, 1.0, 1.0, 1.0, 1.0, 1.0, 1.0, 1.0, 1.0, 1.0, 1.0, 1.0, 1.0, 1.0, 1.0, 1.0, 1.0, 1.0, 1.0, 1.0, 1.0, 1.0, 1.0, 1.0, 1.0, 1.0, 1.0, 1.0, 1.0, 1.0, 1.0, 1.0, 1.0, 1.0, 1.0, 1.0, 1.0, 1.0, 1.0, 1.0, 1.0, 1.0, 1.0, 1.0, 1.0, 1.0, 1.0, 1.0, 1.0, 1.0, 1.0, 1.0, 1.0, 1.0, 1.0, 1.0, 1.0, 1.0, 1.0, 1.0, 1.0, 1.0, 1.0, 1.0, 1.0, 1.0, 1.0, 1.0, 1.0, 1.0, 1.0, 1.0, 1.0, 1.0, 1.0, 1.0, 1.0, 1.0, 1.0, 1.0, 1.0, 1.0, 1.0, 1.0, 1.0, 1.0, 1.0, 1.0, 1.0, 1.0, 1.0, 1.0, 1.0, 1.0, 1.0, 1.0, 1.0, 1.0, 1.0, 1.0, 1.0, 1.0, 1.0, 1.0, 1.0, 1.0, 1.0, 1.0, 1.0, 1.0, 1.0, 1.0, 1.0, 1.0, 1.0, 1.0, 1.0, 1.0, 1.0, 1.0, 1.0, 1.0, 1.0, 1.0, 1.0, 1.0, 1.0, 1.0, 1.0, 1.0, 1.0, 1.0, 1.0, 1.0, 1.0, 1.0, 1.0, 1.0, 1.0, 1.0, 1.0, 1.0, 1.0, 1.0, 1.0, 1.0, 1.0, 1.0, 1.0, 1.0, 1.0, 1.0, 1.0, 1.0, 1.0, 1.0, 1.0, 1.0, 1.0, 1.0, 1.0, 1.0, 1.0, 1.0, 1.0, 1.0, 1.0, 1.0, 1.0, 1.0, 1.0, 1.0, 1.0, 1.0, 1.0, 1.0, 1.0, 1.0, 1.0, 1.0, 1.0, 1.0, 1.0, 1.0, 1.0, 1.0, 1.0, 1.0, 1.0, 1.0, 1.0, 1.0, 1.0, 1.0, 1.0, 1.0, 1.0, 1.0, 1.0, 1.0, 1.0, 1.0, 1.0, 1.0, 1.0, 1.0, 1.0, 1.0, 1.0, 1.0, 1.0, 1.0, 1.0, 1.0, 1.0, 1.0, 1.0, 1.0, 1.0, 1.0, 1.0, 1.0, 1.0, 1.0, 1.0, 1.0, 1.0, 1.0, 1.0, 1.0, 1.0, 1.0, 1.0, 1.0, 1.0, 1.0, 1.0, 1.0, 1.0, 1.0, 1.0, 1.0, 1.0, 1.0, 1.0, 1.0, 1.0, 1.0, 1.0, 1.0, 1.0, 1.0, 1.0, 1.0, 1.0, 1.0, 1.0, 1.0, 1.0, 1.0, 1.0, 1.0, 1.0, 1.0, 1.0, 1.0, 1.0, 1.0, 1.0, 1.0, 1.0, 1.0, 1.0, 1.0, 1.0, 1.0, 1.0, 1.0, 1.0, 1.0, 1.0, 1.0, 1.0, 1.0, 1.0, 1.0, 1.0, 1.0, 1.0, 1.0, 1.0, 1.0, 1.0, 1.0, 1.0, 1.0, 1.0, 1.0, 1.0, 1.0, 1.0, 1.0, 1.0, 1.0, 1.0, 1.0, 1.0, 1.0, 1.0, 1.0, 1.0, 1.0, 1.0, 1.0, 1.0, 1.0, 1.0, 1.0, 1.0, 1.0, 1.0, 1.0, 1.0, 1.0, 1.0, 1.0, 1.0, 1.0, 1.0, 1.0, 1.0, 1.0, 1.0, 1.0, 1.0, 1.0, 1.0, 1.0, 1.0, 1.0, 1.0, 1.0, 1.0, 1.0, 1.0, 1.0, 1.0, 1.0, 1.0, 1.0, 1.0, 1.0, 1.0, 1.0, 1.0, 1.0, 1.0, 1.0, 1.0, 1.0, 1.0, 1.0, 1.0, 1.0, 1.0, 1.0, 1.0, 1.0, 1.0, 1.0, 1.0, 1.0, 1.0, 1.0, 1.0, 1.0, 1.0, 1.0, 1.0, 1.0, 1.0, 1.0, 1.0, 1.0, 1.0, 1.0, 1.0, 1.0, 1.0, 1.0, 1.0, 1.0, 1.0, 1.0, 1.0, 1.0, 1.0, 1.0, 1.0, 1.0, 1.0, 1.0, 1.0, 1.0, 1.0, 1.0, 1.0, 1.0, 1.0, 1.0, 1.0, 1.0, 1.0, 1.0, 1.0, 1.0, 1.0, 1.0, 1.0, 1.0, 1.0, 1.0, 1.0, 1.0, 1.0, 1.0, 1.0, 1.0, 1.0, 1.0, 1.0, 1.0, 1.0, 1.0, 1.0, 1.0, 1.0, 1.0, 1.0, 1.0, 1.0, 1.0, 1.0, 1.0, 1.0, 1.0, 1.0, 1.0, 1.0, 1.0, 1.0, 1.0, 1.0, 1.0, 1.0, 1.0, 1.0, 1.0, 1.0, 1.0, 1.0, 1.0, 1.0, 1.0, 1.0, 1.0, 1.0, 1.0, 1.0, 1.0, 1.0, 1.0, 1.0, 1.0, 1.0, 1.0, 1.0, 1.0, 1.0, 1.0, 1.0, 1.0, 1.0, 1.0, 1.0, 1.0, 1.0, 1.0, 1.0, 1.0, 1.0, 1.0, 1.0, 1.0, 1.0, 1.0, 1.0, 1.0, 1.0, 1.0, 1.0, 1.0, 1.0, 1.0, 1.0, 1.0, 1.0, 1.0, 1.0, 1.0, 1.0, 1.0, 1.0, 1.0, 1.0, 1.0, 1.0, 1.0, 1.0, 1.0, 1.0, 1.0, 1.0, 1.0, 1.0, 1.0, 1.0, 1.0, 1.0, 1.0, 1.0, 1.0, 1.0, 1.0, 1.0, 1.0, 1.0, 1.0, 1.0, 1.0, 1.0, 1.0, 1.0, 1.0, 1.0, 1.0, 1.0, 1.0, 1.0, 1.0, 1.0, 1.0, 1.0, 1.0, 1.0, 1.0, 1.0, 1.0, 1.0, 1.0, 1.0, 1.0, 1.0, 1.0, 1.0, 1.0, 1.0, 1.0, 1.0, 1.0, 1.0, 1.0, 1.0, 1.0, 1.0, 1.0, 1.0, 1.0, 1.0, 1.0, 1.0, 1.0, 1.0, 1.0, 1.0, 1.0, 1.0, 1.0, 1.0, 1.0, 1.0, 1.0, 1.0, 1.0, 1.0, 1.0, 1.0, 1.0, 1.0, 1.0, 1.0, 1.0, 1.0, 1.0, 1.0, 1.0, 1.0, 1.0, 1.0, 1.0, 1.0, 1.0, 1.0, 1.0, 1.0, 1.0, 1.0, 1.0, 1.0, 1.0, 1.0, 1.0, 1.0, 1.0, 1.0, 1.0, 1.0, 1.0, 1.0, 1.0, 1.0, 1.0, 1.0, 1.0, 1.0, 1.0, 1.0, 1.0, 1.0, 1.0, 1.0, 1.0, 1.0, 1.0, 1.0, 1.0, 1.0, 1.0, 1.0, 1.0, 1.0, 1.0, 1.0, 1.0, 1.0, 1.0, 1.0, 1.0, 1.0, 1.0, 1.0, 1.0, 1.0, 1.0, 1.0, 1.0, 1.0, 1.0, 1.0, 1.0, 1.0, 1.0, 1.0, 1.0, 1.0, 1.0, 1.0, 1.0, 1.0, 1.0, 1.0, 1.0, 1.0, 1.0, 1.0, 1.0, 1.0, 1.0, 1.0, 1.0, 1.0, 1.0, 1.0, 1.0, 1.0, 1.0, 1.0, 1.0, 1.0, 1.0, 1.0, 1.0, 1.0, 1.0, 1.0, 1.0, 1.0, 1.0, 1.0, 1.0, 1.0, 1.0, 1.0, 1.0, 1.0, 1.0, 1.0, 1.0, 1.0, 1.0, 1.0, 1.0, 1.0, 1.0, 1.0, 1.0, 1.0, 1.0, 1.0, 1.0, 1.0, 1.0, 1.0, 1.0, 1.0, 1.0, 1.0, 1.0, 1.0, 1.0, 1.0, 1.0, 1.0, 1.0, 1.0, 1.0, 1.0, 1.0, 1.0, 1.0, 1.0, 1.0, 1.0, 1.0, 1.0, 1.0, 1.0, 1.0, 1.0, 1.0, 1.0, 1.0, 1.0, 1.0, 1.0, 1.0, 1.0, 1.0, 1.0, 1.0, 1.0, 1.0, 1.0, 1.0, 1.0, 1.0, 1.0, 1.0, 1.0, 1.0, 1.0, 1.0, 1.0, 1.0, 1.0, 1.0, 1.0, 1.0, 1.0, 1.0, 1.0, 1.0, 1.0, 1.0, 1.0, 1.0, 1.0, 1.0, 1.0, 1.0, 1.0, 1.0, 1.0, 1.0, 1.0, 1.0, 1.0, 1.0, 1.0, 1.0, 1.0, 1.0, 1.0, 1.0, 1.0, 1.0, 1.0, 1.0, 1.0, 1.0, 1.0, 1.0, 1.0, 1.0, 1.0, 1.0, 1.0, 1.0, 1.0, 1.0, 1.0, 1.0, 1.0, 1.0, 1.0, 1.0, 1.0, 1.0, 1.0, 1.0, 1.0, 1.0, 1.0, 1.0, 1.0, 1.0, 1.0, 1.0, 1.0, 1.0, 1.0, 1.0, 1.0, 1.0, 1.0, 1.0, 1.0, 1.0, 1.0, 1.0, 1.0, 1.0, 1.0, 1.0, 1.0, 1.0, 1.0, 1.0, 1.0, 1.0, 1.0, 1.0, 1.0, 1.0, 1.0, 1.0, 1.0, 1.0, 1.0, 1.0, 1.0, 1.0, 1.0, 1.0, 1.0, 1.0, 1.0, 1.0, 1.0, 1.0, 1.0, 1.0, 1.0, 1.0, 1.0, 1.0, 1.0, 1.0, 1.0, 1.0, 1.0, 1.0, 1.0, 1.0, 1.0, 1.0, 1.0, 1.0, 1.0, 1.0, 1.0, 1.0, 1.0, 1.0, 1.0, 1.0, 1.0, 1.0, 1.0, 1.0, 1.0, 1.0, 1.0, 1.0, 1.0, 1.0, 1.0, 1.0, 1.0, 1.0, 1.0, 1.0, 1.0, 1.0, 1.0, 1.0, 1.0, 1.0, 1.0, 1.0, 1.0, 1.0, 1.0, 1.0, 1.0, 1.0, 1.0, 1.0, 1.0, 1.0, 1.0, 1.0, 1.0, 1.0, 1.0, 1.0, 1.0, 1.0, 1.0, 1.0, 1.0, 1.0, 1.0, 1.0, 1.0, 1.0, 1.0, 1.0, 1.0, 1.0, 1.0, 1.0, 1.0, 1.0, 1.0, 1.0, 1.0, 1.0, 1.0, 1.0, 1.0, 1.0, 1.0, 1.0, 1.0, 1.0, 1.0, 1.0, 1.0, 1.0, 1.0, 1.0, 1.0, 1.0, 1.0, 1.0, 1.0, 1.0, 1.0, 1.0, 1.0, 1.0, 1.0, 1.0, 1.0, 1.0, 1.0, 1.0, 1.0, 1.0, 1.0, 1.0, 1.0, 1.0, 1.0, 1.0, 1.0, 1.0, 1.0, 1.0, 1.0, 1.0, 1.0, 1.0, 1.0, 1.0, 1.0, 1.0, 1.0, 1.0, 1.0, 1.0, 1.0, 1.0, 1.0, 1.0, 1.0, 1.0, 1.0, 1.0, 1.0, 1.0, 1.0, 1.0, 1.0, 1.0, 1.0, 1.0, 1.0, 1.0, 1.0, 1.0, 1.0, 1.0, 1.0, 1.0, 1.0, 1.0, 1.0, 1.0, 1.0, 1.0, 1.0, 1.0, 1.0, 1.0, 1.0, 1.0, 1.0, 1.0, 1.0, 1.0, 1.0, 1.0, 1.0, 1.0, 1.0, 1.0, 1.0, 1.0, 1.0, 1.0, 1.0, 1.0, 1.0, 1.0, 1.0, 1.0, 1.0, 1.0, 1.0, 1.0, 1.0, 1.0, 1.0, 1.0, 1.0, 1.0, 1.0, 1.0, 1.0, 1.0, 1.0, 1.0, 1.0, 1.0, 1.0, 1.0, 1.0, 1.0, 1.0, 1.0, 1.0, 1.0, 1.0, 1.0, 1.0, 1.0, 1.0, 1.0, 1.0, 1.0, 1.0, 1.0, 1.0, 1.0, 1.0, 1.0, 1.0, 1.0, 1.0, 1.0, 1.0, 1.0, 1.0, 1.0, 1.0, 1.0, 1.0, 1.0, 1.0, 1.0, 1.0, 1.0, 1.0, 1.0, 1.0, 1.0, 1.0, 1.0, 1.0, 1.0, 1.0, 1.0, 1.0, 1.0, 1.0, 1.0, 1.0, 1.0, 1.0, 1.0, 1.0, 1.0, 1.0, 1.0, 1.0, 1.0, 1.0, 1.0, 1.0, 1.0, 1.0, 1.0, 1.0, 1.0, 1.0, 1.0, 1.0, 1.0, 1.0, 1.0, 1.0, 1.0, 1.0])
me_scene_007.materials.append(mat_skin_003)
me_scene_007.update()
me_scene_007.normals_split_custom_set([tuple(v) for v in zip(*[iter([0.2927, -0.8385, -0.4596, -0.3673, -0.00977, -0.9301, 0.1179, 0.3314, -0.9361, 0.2927, -0.8385, -0.4596, -0.4914, -0.8412, -0.2255, -0.3673, -0.00977, -0.9301, -0.4914, -0.8412, -0.2255, -0.06897, 0.03842, -0.9969, -0.3673, -0.00977, -0.9301, -0.4914, -0.8412, -0.2255, -0.1337, -0.8403, -0.5254, -0.06897, 0.03842, -0.9969, -0.1337, -0.8403, -0.5254, 0.04405, 0.05303, -0.9976, -0.06897, 0.03842, -0.9969, 0.5989, -0.7999, 0.03834, -0.4914, -0.8412, -0.2255, 0.2927, -0.8385, -0.4596, -0.2128, -0.9452, 0.2478, -0.1337, -0.8403, -0.5254, -0.4914, -0.8412, -0.2255, 0.5989, -0.7999, 0.03834, -0.2128, -0.9452, 0.2478, -0.4914, -0.8412, -0.2255, 0.6362, -0.6215, 0.4571, -0.2128, -0.9452, 0.2478, 0.5989, -0.7999, 0.03834, -0.1337, -0.8403, -0.5254, -0.02307, -0.8055, -0.5921, 0.04405, 0.05303, -0.9976, -0.02307, -0.8055, -0.5921, 0.07848, 0.04643, -0.9958, 0.04405, 0.05303, -0.9976, -0.2128, -0.9452, 0.2478, -0.1146, -0.9669, 0.2278, -0.1337, -0.8403, -0.5254, -0.1146, -0.9669, 0.2278, -0.02307, -0.8055, -0.5921, -0.1337, -0.8403, -0.5254, -0.02307, -0.8055, -0.5921, 0.05134, -0.7645, -0.6425, 0.07848, 0.04643, -0.9958, 0.05134, -0.7645, -0.6425, 0.1063, 0.01657, -0.9942, 0.07848, 0.04643, -0.9958, -0.06138, -0.9794, 0.1922, 0.05134, -0.7645, -0.6425, -0.02307, -0.8055, -0.5921, -0.1146, -0.9669, 0.2278, -0.06138, -0.9794, 0.1922, -0.02307, -0.8055, -0.5921, 0.05134, -0.7645, -0.6425, 0.1331, -0.7695, -0.6247, 0.1063, 0.01657, -0.9942, 0.1331, -0.7695, -0.6247, 0.04066, -0.007888, -0.9991, 0.1063, 0.01657, -0.9942, 0.5044, -0.08558, 0.8592, -0.2013, -0.6879, 0.6974, 0.6362, -0.6215, 0.4571, 0.6362, -0.6215, 0.4571, -0.2013, -0.6879, 0.6974, -0.2128, -0.9452, 0.2478, -0.2013, -0.6879, 0.6974, -0.1146, -0.9669, 0.2278, -0.2128, -0.9452, 0.2478, -0.2013, -0.6879, 0.6974, -0.1541, -0.715, 0.6819, -0.1146, -0.9669, 0.2278, -0.1541, -0.715, 0.6819, -0.06138, -0.9794, 0.1922, -0.1146, -0.9669, 0.2278, 0.5044, -0.08558, 0.8592, -0.2021, -0.1031, 0.9739, -0.2013, -0.6879, 0.6974, 0.6028, 0.5384, 0.5889, -0.2021, -0.1031, 0.9739, 0.5044, -0.08558, 0.8592, -0.2021, -0.1031, 0.9739, -0.1541, -0.715, 0.6819, -0.2013, -0.6879, 0.6974, 0.6028, 0.5384, 0.5889, -0.2887, 0.6474, 0.7054, -0.2021, -0.1031, 0.9739, 0.5258, 0.8433, -0.1109, -0.2887, 0.6474, 0.7054, 0.6028, 0.5384, 0.5889, -0.2021, -0.1031, 0.9739, -0.1655, -0.09464, 0.9817, -0.1541, -0.715, 0.6819, -0.2887, 0.6474, 0.7054, -0.1655, -0.09464, 0.9817, -0.2021, -0.1031, 0.9739, -0.1541, -0.715, 0.6819, -0.1031, -0.7227, 0.6834, -0.06138, -0.9794, 0.1922, -0.1655, -0.09464, 0.9817, -0.1031, -0.7227, 0.6834, -0.1541, -0.715, 0.6819, 0.5258, 0.8433, -0.1109, -0.3004, 0.9529, 0.04191, -0.2887, 0.6474, 0.7054, 0.3684, 0.6874, -0.6259, -0.3004, 0.9529, 0.04191, 0.5258, 0.8433, -0.1109, -0.2887, 0.6474, 0.7054, -0.2213, 0.6758, 0.7031, -0.1655, -0.09464, 0.9817, -0.3004, 0.9529, 0.04191, -0.2213, 0.6758, 0.7031, -0.2887, 0.6474, 0.7054, -0.1031, -0.7227, 0.6834, 0.01423, -0.9884, 0.1514, -0.06138, -0.9794, 0.1922, -0.06138, -0.9794, 0.1922, 0.01423, -0.9884, 0.1514, 0.05134, -0.7645, -0.6425, 0.05134, -0.7645, -0.6425, 0.01423, -0.9884, 0.1514, 0.1331, -0.7695, -0.6247, -0.1655, -0.09464, 0.9817, -0.1349, -0.1063, 0.9851, -0.1031, -0.7227, 0.6834, -0.2213, 0.6758, 0.7031, -0.1349, -0.1063, 0.9851, -0.1655, -0.09464, 0.9817, 0.1179, 0.3314, -0.9361, -0.3974, 0.7008, -0.5924, 0.3684, 0.6874, -0.6259, 0.1179, 0.3314, -0.9361, -0.3673, -0.00977, -0.9301, -0.3974, 0.7008, -0.5924, 0.3684, 0.6874, -0.6259, -0.3974, 0.7008, -0.5924, -0.3004, 0.9529, 0.04191, -0.3673, -0.00977, -0.9301, -0.1794, 0.7642, -0.6195, -0.3974, 0.7008, -0.5924, -0.3673, -0.00977, -0.9301, -0.06897, 0.03842, -0.9969, -0.1794, 0.7642, -0.6195, -0.3974, 0.7008, -0.5924, -0.1688, 0.9853, 0.02572, -0.3004, 0.9529, 0.04191, -0.3974, 0.7008, -0.5924, -0.1794, 0.7642, -0.6195, -0.1688, 0.9853, 0.02572, -0.3004, 0.9529, 0.04191, -0.1688, 0.9853, 0.02572, -0.2213, 0.6758, 0.7031, -0.06897, 0.03842, -0.9969, 0.02556, 0.7706, -0.6368, -0.1794, 0.7642, -0.6195, -0.06897, 0.03842, -0.9969, 0.04405, 0.05303, -0.9976, 0.02556, 0.7706, -0.6368, -0.1688, 0.9853, 0.02572, -0.1078, 0.6773, 0.7278, -0.2213, 0.6758, 0.7031, -0.2213, 0.6758, 0.7031, -0.1078, 0.6773, 0.7278, -0.1349, -0.1063, 0.9851, -0.1794, 0.7642, -0.6195, -0.02863, 0.9987, 0.04227, -0.1688, 0.9853, 0.02572, -0.1794, 0.7642, -0.6195, 0.02556, 0.7706, -0.6368, -0.02863, 0.9987, 0.04227, -0.1688, 0.9853, 0.02572, -0.02863, 0.9987, 0.04227, -0.1078, 0.6773, 0.7278, 0.04405, 0.05303, -0.9976, 0.03221, 0.7556, -0.6543, 0.02556, 0.7706, -0.6368, 0.04405, 0.05303, -0.9976, 0.07848, 0.04643, -0.9958, 0.03221, 0.7556, -0.6543, 0.02556, 0.7706, -0.6368, -0.03431, 0.9984, 0.0455, -0.02863, 0.9987, 0.04227, 0.02556, 0.7706, -0.6368, 0.03221, 0.7556, -0.6543, -0.03431, 0.9984, 0.0455, -0.02863, 0.9987, 0.04227, -0.0901, 0.6402, 0.7629, -0.1078, 0.6773, 0.7278, -0.02863, 0.9987, 0.04227, -0.03431, 0.9984, 0.0455, -0.0901, 0.6402, 0.7629, -0.1078, 0.6773, 0.7278, -0.07947, -0.1208, 0.9895, -0.1349, -0.1063, 0.9851, -0.1078, 0.6773, 0.7278, -0.0901, 0.6402, 0.7629, -0.07947, -0.1208, 0.9895, 0.07848, 0.04643, -0.9958, 0.03799, 0.7472, -0.6635, 0.03221, 0.7556, -0.6543, 0.07848, 0.04643, -0.9958, 0.1063, 0.01657, -0.9942, 0.03799, 0.7472, -0.6635, 0.03221, 0.7556, -0.6543, -0.03798, 0.998, 0.04993, -0.03431, 0.9984, 0.0455, 0.03221, 0.7556, -0.6543, 0.03799, 0.7472, -0.6635, -0.03798, 0.998, 0.04993, -0.03431, 0.9984, 0.0455, -0.05837, 0.6168, 0.785, -0.0901, 0.6402, 0.7629, -0.03431, 0.9984, 0.0455, -0.03798, 0.998, 0.04993, -0.05837, 0.6168, 0.785, 0.1063, 0.01657, -0.9942, -0.008469, 0.7411, -0.6713, 0.03799, 0.7472, -0.6635, 0.1063, 0.01657, -0.9942, 0.04066, -0.007888, -0.9991, -0.008469, 0.7411, -0.6713, 0.03799, 0.7472, -0.6635, -0.0656, 0.9969, 0.04396, -0.03798, 0.998, 0.04993, 0.03799, 0.7472, -0.6635, -0.008469, 0.7411, -0.6713, -0.0656, 0.9969, 0.04396, 0.04066, -0.007888, -0.9991, -0.06228, 0.7438, -0.6655, -0.008469, 0.7411, -0.6713, 0.04066, -0.007888, -0.9991, -0.02287, 0.00211, -0.9997, -0.06228, 0.7438, -0.6655, -0.02287, 0.00211, -0.9997, -0.03404, 0.6673, -0.744, -0.06228, 0.7438, -0.6655, -0.02287, 0.00211, -0.9997, -0.143, -0.007939, -0.9897, -0.03404, 0.6673, -0.744, -0.06228, 0.7438, -0.6655, -0.03404, 0.6673, -0.744, 0.135, 0.9853, 0.1051, -0.008469, 0.7411, -0.6713, -0.06228, 0.7438, -0.6655, -0.09647, 0.9945, 0.0398, -0.06228, 0.7438, -0.6655, 0.135, 0.9853, 0.1051, -0.09647, 0.9945, 0.0398, -0.008469, 0.7411, -0.6713, -0.09647, 0.9945, 0.0398, -0.0656, 0.9969, 0.04396, -0.09647, 0.9945, 0.0398, 0.135, 0.9853, 0.1051, -0.1981, 0.4245, 0.8835, -0.09647, 0.9945, 0.0398, -0.1981, 0.4245, 0.8835, -0.1543, 0.5621, 0.8125, -0.0656, 0.9969, 0.04396, -0.09647, 0.9945, 0.0398, -0.1543, 0.5621, 0.8125, -0.1543, 0.5621, 0.8125, -0.1981, 0.4245, 0.8835, -0.3013, -0.1258, 0.9452, -0.03798, 0.998, 0.04993, -0.0656, 0.9969, 0.04396, -0.09988, 0.6001, 0.7937, -0.0656, 0.9969, 0.04396, -0.1543, 0.5621, 0.8125, -0.09988, 0.6001, 0.7937, -0.03798, 0.998, 0.04993, -0.09988, 0.6001, 0.7937, -0.05837, 0.6168, 0.785, -0.1543, 0.5621, 0.8125, -0.3013, -0.1258, 0.9452, -0.1374, -0.1329, 0.9816, -0.09988, 0.6001, 0.7937, -0.1543, 0.5621, 0.8125, -0.1374, -0.1329, 0.9816, -0.1374, -0.1329, 0.9816, -0.3013, -0.1258, 0.9452, -0.1349, -0.517, 0.8453, -0.05837, 0.6168, 0.785, -0.09988, 0.6001, 0.7937, -0.08462, -0.1333, 0.9875, -0.09988, 0.6001, 0.7937, -0.1374, -0.1329, 0.9816, -0.08462, -0.1333, 0.9875, -0.1374, -0.1329, 0.9816, -0.1349, -0.517, 0.8453, -0.1047, -0.657, 0.7466, -0.08462, -0.1333, 0.9875, -0.1374, -0.1329, 0.9816, -0.1047, -0.657, 0.7466, -0.1047, -0.657, 0.7466, -0.1349, -0.517, 0.8453, 0.3128, -0.9264, 0.2099, -0.05837, 0.6168, 0.785, -0.08462, -0.1333, 0.9875, -0.02801, -0.1306, 0.991, -0.0901, 0.6402, 0.7629, -0.05837, 0.6168, 0.785, -0.02801, -0.1306, 0.991, -0.0901, 0.6402, 0.7629, -0.02801, -0.1306, 0.991, -0.07947, -0.1208, 0.9895, -0.1047, -0.657, 0.7466, 0.3128, -0.9264, 0.2099, -0.04226, -0.9936, 0.1044, -0.04226, -0.9936, 0.1044, 0.3128, -0.9264, 0.2099, -0.024, -0.6822, -0.7308, -0.08462, -0.1333, 0.9875, -0.1047, -0.657, 0.7466, -0.02892, -0.6953, 0.7181, -0.02801, -0.1306, 0.991, -0.08462, -0.1333, 0.9875, -0.02892, -0.6953, 0.7181, -0.02892, -0.6953, 0.7181, -0.1047, -0.657, 0.7466, -0.04226, -0.9936, 0.1044, -0.07947, -0.1208, 0.9895, -0.02801, -0.1306, 0.991, 0.03365, -0.6986, 0.7147, -0.02801, -0.1306, 0.991, -0.02892, -0.6953, 0.7181, 0.03365, -0.6986, 0.7147, -0.04226, -0.9936, 0.1044, -0.024, -0.6822, -0.7308, -0.0253, -0.7745, -0.6321, -0.0253, -0.7745, -0.6321, -0.024, -0.6822, -0.7308, -0.143, -0.007939, -0.9897, -0.0253, -0.7745, -0.6321, -0.143, -0.007939, -0.9897, -0.02287, 0.00211, -0.9997, -0.02892, -0.6953, 0.7181, -0.04226, -0.9936, 0.1044, 0.02268, -0.9938, 0.1091, 0.02268, -0.9938, 0.1091, -0.04226, -0.9936, 0.1044, -0.0253, -0.7745, -0.6321, 0.03365, -0.6986, 0.7147, -0.02892, -0.6953, 0.7181, 0.02268, -0.9938, 0.1091, 0.05468, -0.7765, -0.6278, -0.0253, -0.7745, -0.6321, -0.02287, 0.00211, -0.9997, 0.02268, -0.9938, 0.1091, -0.0253, -0.7745, -0.6321, 0.05468, -0.7765, -0.6278, 0.05468, -0.7765, -0.6278, -0.02287, 0.00211, -0.9997, 0.04066, -0.007888, -0.9991, 0.1331, -0.7695, -0.6247, 0.05468, -0.7765, -0.6278, 0.04066, -0.007888, -0.9991, 0.02268, -0.9938, 0.1091, 0.05468, -0.7765, -0.6278, 0.1331, -0.7695, -0.6247, 0.01423, -0.9884, 0.1514, 0.02268, -0.9938, 0.1091, 0.1331, -0.7695, -0.6247, 0.01423, -0.9884, 0.1514, 0.03365, -0.6986, 0.7147, 0.02268, -0.9938, 0.1091, -0.07947, -0.1208, 0.9895, 0.03365, -0.6986, 0.7147, -0.04175, -0.7107, 0.7022, -0.04175, -0.7107, 0.7022, 0.03365, -0.6986, 0.7147, 0.01423, -0.9884, 0.1514, -0.1349, -0.1063, 0.9851, -0.07947, -0.1208, 0.9895, -0.04175, -0.7107, 0.7022, -0.1031, -0.7227, 0.6834, -0.04175, -0.7107, 0.7022, 0.01423, -0.9884, 0.1514, -0.1349, -0.1063, 0.9851, -0.04175, -0.7107, 0.7022, -0.1031, -0.7227, 0.6834, -0.143, -0.007939, -0.9897, 0.1514, 0.6913, -0.7066, -0.03404, 0.6673, -0.744, -0.143, -0.007939, -0.9897, -0.05989, -0.01903, -0.998, 0.1514, 0.6913, -0.7066, -0.024, -0.6822, -0.7308, -0.05989, -0.01903, -0.998, -0.143, -0.007939, -0.9897, -0.05989, -0.01903, -0.998, 0.09102, 0.5699, -0.8166, 0.1514, 0.6913, -0.7066, -0.024, -0.6822, -0.7308, 0.5726, -0.5092, -0.6425, -0.05989, -0.01903, -0.998, -0.05989, -0.01903, -0.998, 0.1516, 0.01038, -0.9884, 0.09102, 0.5699, -0.8166, 0.5726, -0.5092, -0.6425, 0.1516, 0.01038, -0.9884, -0.05989, -0.01903, -0.998, 0.1516, 0.01038, -0.9884, 0.1555, 0.5623, -0.8122, 0.09102, 0.5699, -0.8166, 0.1516, 0.01038, -0.9884, 0.1876, 0.01919, -0.9821, 0.1555, 0.5623, -0.8122, 0.1876, 0.01919, -0.9821, 0.1637, 0.573, -0.803, 0.1555, 0.5623, -0.8122, 0.5726, -0.5092, -0.6425, -0.1681, -0.4139, -0.8946, 0.1516, 0.01038, -0.9884, -0.1681, -0.4139, -0.8946, 0.1876, 0.01919, -0.9821, 0.1516, 0.01038, -0.9884, 0.5726, -0.5092, -0.6425, -0.2374, 0.4388, -0.8666, -0.1681, -0.4139, -0.8946, 0.5726, -0.5092, -0.6425, 0.7359, -0.1822, -0.6521, -0.2374, 0.4388, -0.8666, 0.7359, -0.1822, -0.6521, -0.3721, 0.7135, -0.5936, -0.2374, 0.4388, -0.8666, 0.7359, -0.1822, -0.6521, 0.5788, -0.3334, -0.7442, -0.3721, 0.7135, -0.5936, 0.5788, -0.3334, -0.7442, -0.7782, 0.08797, -0.6218, -0.3721, 0.7135, -0.5936, 0.5788, -0.3334, -0.7442, -0.02675, -0.6905, -0.7229, -0.7782, 0.08797, -0.6218, -0.1681, -0.4139, -0.8946, 0.06526, -0.6183, -0.7833, 0.1876, 0.01919, -0.9821, 0.1876, 0.01919, -0.9821, 0.2699, 0.03191, -0.9624, 0.1637, 0.573, -0.803, 0.06526, -0.6183, -0.7833, 0.2699, 0.03191, -0.9624, 0.1876, 0.01919, -0.9821, 0.2699, 0.03191, -0.9624, 0.1997, 0.5345, -0.8212, 0.1637, 0.573, -0.803, 0.06526, -0.6183, -0.7833, 0.1672, -0.606, -0.7777, 0.2699, 0.03191, -0.9624, 0.2699, 0.03191, -0.9624, 0.3275, 0.02917, -0.9444, 0.1997, 0.5345, -0.8212, 0.1672, -0.606, -0.7777, 0.3275, 0.02917, -0.9444, 0.2699, 0.03191, -0.9624, 0.3275, 0.02917, -0.9444, -0.2486, 0.4502, -0.8577, 0.1997, 0.5345, -0.8212, 0.1672, -0.606, -0.7777, 0.2885, -0.6036, -0.7432, 0.3275, 0.02917, -0.9444, 0.3275, 0.02917, -0.9444, -0.4146, -0.05254, -0.9085, -0.2486, 0.4502, -0.8577, 0.2885, -0.6036, -0.7432, -0.4146, -0.05254, -0.9085, 0.3275, 0.02917, -0.9444, 0.2885, -0.6036, -0.7432, -0.197, -0.5863, -0.7858, -0.4146, -0.05254, -0.9085, 0.3128, -0.9264, 0.2099, 0.5726, -0.5092, -0.6425, -0.024, -0.6822, -0.7308, 0.3128, -0.9264, 0.2099, 0.4932, -0.7168, 0.493, 0.5726, -0.5092, -0.6425, -0.1349, -0.517, 0.8453, 0.4932, -0.7168, 0.493, 0.3128, -0.9264, 0.2099, 0.4932, -0.7168, 0.493, 0.7359, -0.1822, -0.6521, 0.5726, -0.5092, -0.6425, -0.1349, -0.517, 0.8453, 0.01387, -0.54, 0.8416, 0.4932, -0.7168, 0.493, 0.01387, -0.54, 0.8416, -0.3284, -0.8765, 0.352, 0.4932, -0.7168, 0.493, -0.3013, -0.1258, 0.9452, 0.01387, -0.54, 0.8416, -0.1349, -0.517, 0.8453, 0.4932, -0.7168, 0.493, 0.5104, -0.5902, 0.6254, 0.7359, -0.1822, -0.6521, -0.3284, -0.8765, 0.352, 0.5104, -0.5902, 0.6254, 0.4932, -0.7168, 0.493, 0.5104, -0.5902, 0.6254, 0.5788, -0.3334, -0.7442, 0.7359, -0.1822, -0.6521, -0.3013, -0.1258, 0.9452, -0.2518, -0.08066, 0.9644, 0.01387, -0.54, 0.8416, -0.1981, 0.4245, 0.8835, -0.2518, -0.08066, 0.9644, -0.3013, -0.1258, 0.9452, 0.5104, -0.5902, 0.6254, 0.4153, -0.7151, 0.5623, 0.5788, -0.3334, -0.7442, 0.4153, -0.7151, 0.5623, -0.02675, -0.6905, -0.7229, 0.5788, -0.3334, -0.7442, 0.01387, -0.54, 0.8416, -0.1844, -0.4515, 0.873, -0.3284, -0.8765, 0.352, -0.2518, -0.08066, 0.9644, -0.1844, -0.4515, 0.873, 0.01387, -0.54, 0.8416, -0.1981, 0.4245, 0.8835, -0.07497, 0.5225, 0.8493, -0.2518, -0.08066, 0.9644, 0.135, 0.9853, 0.1051, -0.07497, 0.5225, 0.8493, -0.1981, 0.4245, 0.8835, -0.3284, -0.8765, 0.352, -0.5147, -0.2567, 0.8181, 0.5104, -0.5902, 0.6254, -0.5147, -0.2567, 0.8181, 0.4153, -0.7151, 0.5623, 0.5104, -0.5902, 0.6254, 0.4153, -0.7151, 0.5623, -0.1233, -0.9212, 0.3691, -0.02675, -0.6905, -0.7229, -0.1233, -0.9212, 0.3691, -0.7782, 0.08797, -0.6218, -0.02675, -0.6905, -0.7229, -0.5715, 0.4282, 0.7, -0.1233, -0.9212, 0.3691, 0.4153, -0.7151, 0.5623, -0.5147, -0.2567, 0.8181, -0.5715, 0.4282, 0.7, 0.4153, -0.7151, 0.5623, -0.1233, -0.9212, 0.3691, -0.871, -0.1392, 0.4712, -0.7782, 0.08797, -0.6218, -0.5715, 0.4282, 0.7, -0.871, -0.1392, 0.4712, -0.1233, -0.9212, 0.3691, -0.3721, 0.7135, -0.5936, -0.7782, 0.08797, -0.6218, -0.871, -0.1392, 0.4712, -0.3721, 0.7135, -0.5936, -0.871, -0.1392, 0.4712, -0.5715, 0.4282, 0.7, -0.2374, 0.4388, -0.8666, -0.3721, 0.7135, -0.5936, -0.5715, 0.4282, 0.7, -0.2374, 0.4388, -0.8666, -0.5715, 0.4282, 0.7, -0.5147, -0.2567, 0.8181, -0.1681, -0.4139, -0.8946, -0.2374, 0.4388, -0.8666, -0.5147, -0.2567, 0.8181, -0.1681, -0.4139, -0.8946, -0.5147, -0.2567, 0.8181, -0.3284, -0.8765, 0.352, -0.3284, -0.8765, 0.352, 0.06526, -0.6183, -0.7833, -0.1681, -0.4139, -0.8946, -0.3284, -0.8765, 0.352, -0.2008, -0.9661, 0.162, 0.06526, -0.6183, -0.7833, -0.2008, -0.9661, 0.162, 0.1672, -0.606, -0.7777, 0.06526, -0.6183, -0.7833, -0.1844, -0.4515, 0.873, -0.2008, -0.9661, 0.162, -0.3284, -0.8765, 0.352, -0.2008, -0.9661, 0.162, -0.135, -0.9683, 0.2102, 0.1672, -0.606, -0.7777, -0.135, -0.9683, 0.2102, 0.2885, -0.6036, -0.7432, 0.1672, -0.606, -0.7777, -0.1844, -0.4515, 0.873, -0.3176, -0.4488, 0.8353, -0.2008, -0.9661, 0.162, -0.3176, -0.4488, 0.8353, -0.135, -0.9683, 0.2102, -0.2008, -0.9661, 0.162, -0.135, -0.9683, 0.2102, -0.05402, -0.9758, 0.2119, 0.2885, -0.6036, -0.7432, -0.05402, -0.9758, 0.2119, -0.197, -0.5863, -0.7858, 0.2885, -0.6036, -0.7432, -0.2208, -0.05999, 0.9735, -0.3176, -0.4488, 0.8353, -0.1844, -0.4515, 0.873, -0.2518, -0.08066, 0.9644, -0.2208, -0.05999, 0.9735, -0.1844, -0.4515, 0.873, -0.07497, 0.5225, 0.8493, -0.2208, -0.05999, 0.9735, -0.2518, -0.08066, 0.9644, -0.3176, -0.4488, 0.8353, -0.3269, -0.4295, 0.8418, -0.135, -0.9683, 0.2102, -0.3269, -0.4295, 0.8418, -0.05402, -0.9758, 0.2119, -0.135, -0.9683, 0.2102, -0.2208, -0.05999, 0.9735, -0.3115, -0.06361, 0.9481, -0.3176, -0.4488, 0.8353, -0.3115, -0.06361, 0.9481, -0.3269, -0.4295, 0.8418, -0.3176, -0.4488, 0.8353, -0.07497, 0.5225, 0.8493, -0.1938, 0.3906, 0.8999, -0.2208, -0.05999, 0.9735, -0.1938, 0.3906, 0.8999, -0.3115, -0.06361, 0.9481, -0.2208, -0.05999, 0.9735, 0.1172, 0.9898, 0.08067, -0.1938, 0.3906, 0.8999, -0.07497, 0.5225, 0.8493, 0.135, 0.9853, 0.1051, 0.1172, 0.9898, 0.08067, -0.07497, 0.5225, 0.8493, -0.03404, 0.6673, -0.744, 0.1172, 0.9898, 0.08067, 0.135, 0.9853, 0.1051, -0.03404, 0.6673, -0.744, 0.1514, 0.6913, -0.7066, 0.1172, 0.9898, 0.08067, 0.1514, 0.6913, -0.7066, -0.07791, 0.9914, 0.1056, 0.1172, 0.9898, 0.08067, 0.1172, 0.9898, 0.08067, -0.07791, 0.9914, 0.1056, -0.1938, 0.3906, 0.8999, 0.1514, 0.6913, -0.7066, 0.09102, 0.5699, -0.8166, -0.07791, 0.9914, 0.1056, -0.1938, 0.3906, 0.8999, -0.2863, 0.4125, 0.8648, -0.3115, -0.06361, 0.9481, -0.07791, 0.9914, 0.1056, -0.2863, 0.4125, 0.8648, -0.1938, 0.3906, 0.8999, 0.09102, 0.5699, -0.8166, -0.07357, 0.9944, 0.07605, -0.07791, 0.9914, 0.1056, -0.07791, 0.9914, 0.1056, -0.07357, 0.9944, 0.07605, -0.2863, 0.4125, 0.8648, 0.09102, 0.5699, -0.8166, 0.1555, 0.5623, -0.8122, -0.07357, 0.9944, 0.07605, -0.3115, -0.06361, 0.9481, -0.3667, -0.05968, 0.9284, -0.3269, -0.4295, 0.8418, -0.2863, 0.4125, 0.8648, -0.3667, -0.05968, 0.9284, -0.3115, -0.06361, 0.9481, 0.1555, 0.5623, -0.8122, -0.1485, 0.9863, 0.07214, -0.07357, 0.9944, 0.07605, 0.1555, 0.5623, -0.8122, 0.1637, 0.573, -0.803, -0.1485, 0.9863, 0.07214, -0.07357, 0.9944, 0.07605, -0.3527, 0.4183, 0.8371, -0.2863, 0.4125, 0.8648, -0.2863, 0.4125, 0.8648, -0.3527, 0.4183, 0.8371, -0.3667, -0.05968, 0.9284, -0.07357, 0.9944, 0.07605, -0.1485, 0.9863, 0.07214, -0.3527, 0.4183, 0.8371, -0.3667, -0.05968, 0.9284, -0.3373, -0.4485, 0.8277, -0.3269, -0.4295, 0.8418, -0.3269, -0.4295, 0.8418, -0.3373, -0.4485, 0.8277, -0.05402, -0.9758, 0.2119, 0.1637, 0.573, -0.803, -0.2088, 0.9777, 0.0237, -0.1485, 0.9863, 0.07214, 0.1637, 0.573, -0.803, 0.1997, 0.5345, -0.8212, -0.2088, 0.9777, 0.0237, -0.3527, 0.4183, 0.8371, -0.407, -0.06062, 0.9114, -0.3667, -0.05968, 0.9284, -0.3667, -0.05968, 0.9284, -0.407, -0.06062, 0.9114, -0.3373, -0.4485, 0.8277, -0.1485, 0.9863, 0.07214, -0.4326, 0.4012, 0.8074, -0.3527, 0.4183, 0.8371, -0.1485, 0.9863, 0.07214, -0.2088, 0.9777, 0.0237, -0.4326, 0.4012, 0.8074, -0.3527, 0.4183, 0.8371, -0.4326, 0.4012, 0.8074, -0.407, -0.06062, 0.9114, -0.3373, -0.4485, 0.8277, -0.5629, -0.8261, -0.0268, -0.05402, -0.9758, 0.2119, -0.05402, -0.9758, 0.2119, -0.5629, -0.8261, -0.0268, -0.197, -0.5863, -0.7858, 0.1997, 0.5345, -0.8212, -0.6046, 0.7779, -0.1712, -0.2088, 0.9777, 0.0237, 0.1997, 0.5345, -0.8212, -0.2486, 0.4502, -0.8577, -0.6046, 0.7779, -0.1712, -0.6046, 0.7779, -0.1712, -0.2486, 0.4502, -0.8577, -0.4146, -0.05254, -0.9085, -0.9324, -0.01086, -0.3612, -0.4146, -0.05254, -0.9085, -0.197, -0.5863, -0.7858, -0.6046, 0.7779, -0.1712, -0.4146, -0.05254, -0.9085, -0.9324, -0.01086, -0.3612, -0.9324, -0.01086, -0.3612, -0.197, -0.5863, -0.7858, -0.5629, -0.8261, -0.0268, -0.2088, 0.9777, 0.0237, -0.6046, 0.7779, -0.1712, -0.8096, 0.3482, 0.4726, -0.2088, 0.9777, 0.0237, -0.8096, 0.3482, 0.4726, -0.4326, 0.4012, 0.8074, -0.8096, 0.3482, 0.4726, -0.6046, 0.7779, -0.1712, -0.9324, -0.01086, -0.3612, -0.4326, 0.4012, 0.8074, -0.8096, 0.3482, 0.4726, -0.9199, -0.04769, 0.3892, -0.8096, 0.3482, 0.4726, -0.9324, -0.01086, -0.3612, -0.9199, -0.04769, 0.3892, -0.4326, 0.4012, 0.8074, -0.9199, -0.04769, 0.3892, -0.407, -0.06062, 0.9114, -0.9199, -0.04769, 0.3892, -0.9324, -0.01086, -0.3612, -0.5629, -0.8261, -0.0268, -0.3373, -0.4485, 0.8277, -0.7483, -0.4388, 0.4975, -0.5629, -0.8261, -0.0268, -0.407, -0.06062, 0.9114, -0.7483, -0.4388, 0.4975, -0.3373, -0.4485, 0.8277, -0.9199, -0.04769, 0.3892, -0.5629, -0.8261, -0.0268, -0.7483, -0.4388, 0.4975, -0.407, -0.06062, 0.9114, -0.9199, -0.04769, 0.3892, -0.7483, -0.4388, 0.4975, 0.2927, -0.8385, -0.4596, 0.1179, 0.3314, -0.9361, 0.3684, 0.6874, -0.6259, 0.5258, 0.8433, -0.1109, 0.6028, 0.5384, 0.5889, 0.5044, -0.08558, 0.8592, 0.6362, -0.6215, 0.4571, 0.5989, -0.7999, 0.03834])] * 3)])

# ---- objects
ob_rightarm = bpy.data.objects.new('rightArm', me_scene_007)

# ---- transforms, parenting, visibility, modifiers, constraints
ob_rightarm.location = (7.154, 3.349e-10, 0.1982)
ob_rightarm.scale = (1.0, 1.0, 1.0)
ob_rightarm.color = (0.8, 0.8, 0.8, 1.0)
_vg = ob_rightarm.vertex_groups.new(name='Hips')
_vg = ob_rightarm.vertex_groups.new(name='LeftUpLeg')
_vg = ob_rightarm.vertex_groups.new(name='LeftLeg')
_vg = ob_rightarm.vertex_groups.new(name='LeftFoot')
_vg = ob_rightarm.vertex_groups.new(name='LeftToes')
_vg = ob_rightarm.vertex_groups.new(name='RightUpLeg')
_vg = ob_rightarm.vertex_groups.new(name='RightLeg')
_vg = ob_rightarm.vertex_groups.new(name='RightFoot')
_vg = ob_rightarm.vertex_groups.new(name='RightToes')
_vg = ob_rightarm.vertex_groups.new(name='Spine')
_vg = ob_rightarm.vertex_groups.new(name='Chest')
for _i, _w in zip([0, 1, 24], [0.3333, 0.3333, 0.3333]): _vg.add([_i], _w, 'REPLACE')
_vg = ob_rightarm.vertex_groups.new(name='UpperChest')
for _i, _w in zip([0, 1, 2, 3, 24, 32], [0.3333, 0.3333, 0.4, 0.4, 0.3333, 0.4]): _vg.add([_i], _w, 'REPLACE')
_vg = ob_rightarm.vertex_groups.new(name='LeftShoulder')
_vg = ob_rightarm.vertex_groups.new(name='LeftArm')
_vg = ob_rightarm.vertex_groups.new(name='LeftForeArm')
_vg = ob_rightarm.vertex_groups.new(name='LeftHand')
_vg = ob_rightarm.vertex_groups.new(name='LeftHandIndex1')
_vg = ob_rightarm.vertex_groups.new(name='LeftHandIndex2')
_vg = ob_rightarm.vertex_groups.new(name='LeftHandIndex3')
_vg = ob_rightarm.vertex_groups.new(name='LeftHandThumb1')
_vg = ob_rightarm.vertex_groups.new(name='LeftHandThumb2')
_vg = ob_rightarm.vertex_groups.new(name='Neck')
_vg = ob_rightarm.vertex_groups.new(name='Head')
_vg = ob_rightarm.vertex_groups.new(name='RightShoulder')
for _i, _w in zip([0, 1, 2, 3, 7, 8, 9, 18, 19, 20, 22, 23, 24, 25, 28, 32], [0.3333, 0.3333, 0.4, 0.4, 1.0, 0.6667, 1.0, 1.0, 0.6667, 1.0, 0.6667, 1.0, 0.3333, 0.6667, 0.6667, 0.4]): _vg.add([_i], _w, 'REPLACE')
_vg = ob_rightarm.vertex_groups.new(name='RightArm')
for _i, _w in zip([2, 3, 4, 5, 6, 8, 10, 11, 12, 13, 14, 15, 16, 19, 21, 22, 25, 26, 27, 28, 29, 30, 31, 32, 33, 34, 35, 36, 37, 38, 39, 40, 41, 42, 43, 44, 62, 66, 70], [0.2, 0.2, 1.0, 1.0, 1.0, 0.3333, 1.0, 1.0, 1.0, 1.0, 0.3333, 1.0, 0.3333, 0.3333, 1.0, 0.3333, 0.3333, 1.0, 1.0, 0.3333, 1.0, 1.0, 1.0, 0.2, 1.0, 1.0, 1.0, 1.0, 1.0, 1.0, 1.0, 1.0, 1.0, 0.3333, 0.3333, 0.3333, 0.3333, 0.3333, 1.0]): _vg.add([_i], _w, 'REPLACE')
_vg = ob_rightarm.vertex_groups.new(name='RightForeArm')
for _i, _w in zip([14, 16, 17, 42, 43, 44, 45, 46, 47, 48, 49, 50, 51, 52, 53, 54, 55, 56, 57, 58, 59, 60, 61, 62, 63, 64, 65, 66, 67, 68, 69], [0.6667, 0.6667, 1.0, 0.6667, 0.6667, 0.6667, 1.0, 1.0, 0.75, 0.75, 0.5, 0.5, 0.5, 0.75, 0.5, 0.75, 0.5, 1.0, 0.75, 0.5, 1.0, 0.75, 0.5, 0.6667, 0.75, 0.5, 1.0, 0.6667, 0.75, 1.0, 1.0]): _vg.add([_i], _w, 'REPLACE')
_vg = ob_rightarm.vertex_groups.new(name='RightHand')
for _i, _w in zip([47, 48, 49, 50, 51, 52, 53, 54, 55, 57, 58, 60, 61, 63, 64, 67, 71, 72, 74, 95, 96, 99, 102, 115], [0.25, 0.25, 0.5, 0.5, 0.5, 0.25, 0.5, 0.25, 0.5, 0.25, 0.5, 0.25, 0.5, 0.25, 0.5, 0.25, 0.5, 0.5, 0.25, 0.25, 0.5, 0.5, 0.5, 0.5]): _vg.add([_i], _w, 'REPLACE')
_vg = ob_rightarm.vertex_groups.new(name='RightHandIndex1')
for _i, _w in zip([71, 72, 73, 74, 75, 76, 77, 79, 86, 95, 96, 97, 99, 101, 102, 107, 109, 111, 113, 114, 115, 116, 117, 118], [0.5, 0.5, 1.0, 0.25, 1.0, 0.5, 0.5, 0.5, 0.3333, 0.25, 0.5, 0.5, 0.5, 1.0, 0.5, 0.3333, 0.5, 1.0, 0.5, 1.0, 0.5, 1.0, 0.5, 0.5]): _vg.add([_i], _w, 'REPLACE')
_vg = ob_rightarm.vertex_groups.new(name='RightHandIndex2')
for _i, _w in zip([76, 77, 78, 86, 87, 88, 89, 90, 92, 107, 108, 109, 110, 112, 113, 117, 118, 119, 120, 121, 122, 123, 124, 125], [0.25, 0.25, 0.5, 0.1667, 0.5, 0.25, 0.5, 0.25, 0.25, 0.1667, 0.5, 0.25, 0.25, 0.5, 0.25, 0.25, 0.25, 0.5, 0.5, 0.5, 0.25, 0.25, 0.25, 0.25]): _vg.add([_i], _w, 'REPLACE')
_vg = ob_rightarm.vertex_groups.new(name='RightHandIndex3')
for _i, _w in zip([76, 77, 78, 86, 87, 88, 89, 90, 91, 92, 93, 94, 107, 108, 109, 110, 112, 113, 117, 118, 119, 120, 121, 122, 123, 124, 125, 126, 127, 128, 129, 130, 131], [0.25, 0.25, 0.5, 0.1667, 0.5, 0.75, 0.5, 0.75, 1.0, 0.75, 1.0, 1.0, 0.1667, 0.5, 0.25, 0.75, 0.5, 0.25, 0.25, 0.25, 0.5, 0.5, 0.5, 0.75, 0.75, 0.75, 0.75, 1.0, 1.0, 1.0, 1.0, 1.0, 1.0]): _vg.add([_i], _w, 'REPLACE')
_vg = ob_rightarm.vertex_groups.new(name='RightHandThumb1')
for _i, _w in zip([74, 79, 80, 81, 86, 95, 97, 98, 103, 107], [0.5, 0.5, 0.5, 0.5, 0.3333, 0.5, 0.5, 0.5, 0.5, 0.3333]): _vg.add([_i], _w, 'REPLACE')
_vg = ob_rightarm.vertex_groups.new(name='RightHandThumb2')
for _i, _w in zip([80, 81, 82, 83, 84, 85, 98, 100, 103, 104, 105, 106], [0.5, 0.5, 1.0, 1.0, 1.0, 1.0, 0.5, 1.0, 0.5, 1.0, 1.0, 1.0]): _vg.add([_i], _w, 'REPLACE')
_m = ob_rightarm.modifiers.new('Root', 'ARMATURE')

# ---- collection membership
col_collection.objects.link(ob_rightarm)

# ---- scene / render settings (as saved in the file)
scene.frame_start = 1; scene.frame_end = 250; scene.frame_set(1)
scene.render.engine = 'BLENDER_EEVEE_NEXT'
scene.cycles.sampling_pattern = 'TABULATED_SOBOL'
scene.view_settings.view_transform = 'Filmic'
bpy.context.view_layer.update()

# ---- added for rendering (the .blend has no active camera and no usable light): camera, sun
cam_auto = bpy.data.cameras.new('AutoCamera')
cam_auto.lens = 50.0
cam_auto.sensor_width = 36.0
cam_auto.clip_end = 1000.0
ob_auto_camera = bpy.data.objects.new('AutoCamera', cam_auto)
scene.collection.objects.link(ob_auto_camera)
ob_auto_camera.location = (4.64248, -1.76169, 4.47555)
ob_auto_camera.rotation_euler = (1.09748, -7.21219e-08, 0.694738)
scene.camera = ob_auto_camera
light_auto_sun = bpy.data.lights.new('AutoSun', 'SUN')
light_auto_sun.energy = 3.0
light_auto_sun.angle = 0.0523599
ob_auto_sun = bpy.data.objects.new('AutoSun', light_auto_sun)
scene.collection.objects.link(ob_auto_sun)
ob_auto_sun.rotation_euler = (0.872665, 0.174533, 0.523599)
bpy.context.view_layer.update()
